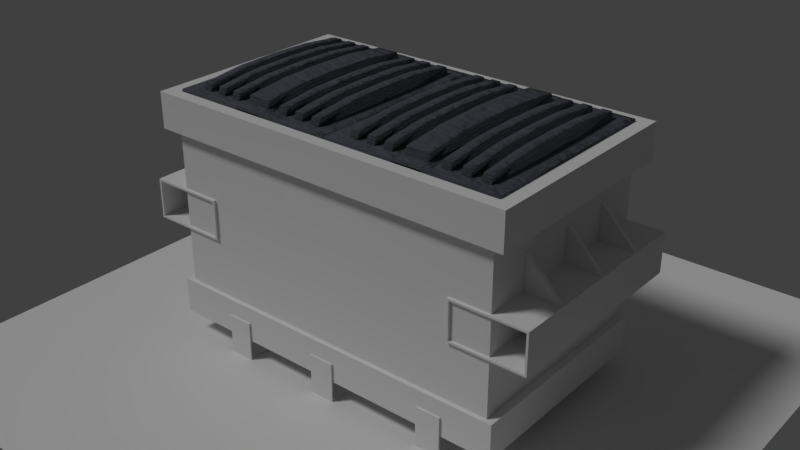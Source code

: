 # Source: industrialTrashBin2temp.blend  (saved by Blender 2.79.0; exported with 4.5.12 LTS)
import bpy
from mathutils import Matrix  # noqa: F401  (used for matrix-valued properties, if any)

bpy.ops.wm.read_factory_settings(use_empty=True)
scene = bpy.context.scene
scene.name = 'Scene'

# ---- collections
col_collection_1 = bpy.data.collections.new('Collection 1'); scene.collection.children.link(col_collection_1)

# ---- materials (node trees are filled in below, after node groups)
mat_plastic = bpy.data.materials.new('plastic')
mat_plastic.alpha_threshold = 0.0
mat_plastic.use_transparent_shadow = False
mat_plastic.diffuse_color = (0.1734, 0.1734, 0.1734, 1.0)
mat_plastic.roughness = 0.5
mat_plastic.specular_intensity = 0.0
mat_plastic.line_color = (0.0, 0.0, 0.0, 1.0)
mat_material = bpy.data.materials.new('Material')
mat_material.alpha_threshold = 0.0
mat_material.use_transparent_shadow = False
mat_material.roughness = 0.5
mat_material.specular_intensity = 0.0

# ---- material node trees
mat_plastic.use_nodes = True; mat_plastic.node_tree.nodes.clear()
_N = mat_plastic.node_tree.nodes; _L = mat_plastic.node_tree.links
n0 = _N.new('ShaderNodeOutputMaterial'); n0.name = 'Material Output'; n0.location = (726, 357)
n1 = _N.new('ShaderNodeBsdfAnisotropic'); n1.name = 'Glossy BSDF'; n1.location = (11, 411)
n1.distribution = 'GGX'
n1.inputs[0].default_value = (0.1783, 0.1856, 0.226, 1.0)
n1.inputs[1].default_value = 0.8417
n2 = _N.new('ShaderNodeUVMap'); n2.name = 'UV Map'; n2.location = (-258, 382)
n3 = _N.new('ShaderNodeTexNoise'); n3.name = 'Noise Texture'; n3.location = (11, 243)
n3.inputs[2].default_value = 15.7
n3.inputs[3].default_value = 5.7
n4 = _N.new('ShaderNodeDisplacement'); n4.name = 'Displacement'; n4.location = (0, 0)
n4.inputs[1].default_value = 0.0
n4.inputs[2].default_value = 0.1
_L.new(n1.outputs[0], n0.inputs[0])
_L.new(n3.outputs[0], n4.inputs[0])
_L.new(n4.outputs[0], n0.inputs[2])
n0.is_active_output = True

# ---- world
world_world = bpy.data.worlds.new('World'); scene.world = world_world
world_world.use_nodes = True; world_world.node_tree.nodes.clear()
_N = world_world.node_tree.nodes; _L = world_world.node_tree.links
n0 = _N.new('ShaderNodeOutputWorld'); n0.name = 'World Output'; n0.location = (300, 300)
n1 = _N.new('ShaderNodeBackground'); n1.name = 'Background'; n1.location = (10, 300)
n1.inputs[0].default_value = (0.05088, 0.05088, 0.05088, 1.0)
_L.new(n1.outputs[0], n0.inputs[0])
n0.is_active_output = True
world_world.color = (0.05088, 0.05088, 0.05088)
world_world.use_sun_shadow = False
world_world.sun_shadow_jitter_overblur = 0.0
world_world.cycles.sampling_method = 'MANUAL'

# ---- lights
light_sun = bpy.data.lights.new('Sun', 'SUN')
light_sun.transmission_factor = 0.0
light_sun.angle = 0.1993
light_sun.energy = 1.0
light_sun.shadow_buffer_clip_start = 0.5
light_sun.shadow_soft_size = 0.1
light_sun.shadow_cascade_max_distance = 1000.0

# ---- meshes
me_plane = bpy.data.meshes.new('Plane')
me_plane.from_pydata([(-1.0, -1.0, 0.0), (1.0, -1.0, 0.0), (-1.0, 1.0, 0.0), (1.0, 1.0, 0.0)], [], [(0, 1, 3, 2)])
me_plane.use_remesh_preserve_volume = False
me_plane.use_remesh_preserve_attributes = False
me_plane.use_mirror_vertex_groups = False
me_plane.update()
me_cube_001 = bpy.data.meshes.new('Cube.001')
me_cube_001.from_pydata([(-0.002024, 0.9185, 0.9986), (-0.002025, -0.9185, 0.9986), (-0.9534, 0.9185, 0.9986), (-0.9534, -0.9185, 0.9986), (-0.06198, 0.8584, 1.019), (-0.06198, -0.8363, 1.019), (-0.8836, 0.8584, 1.019), (-0.8836, -0.8363, 1.019), (-0.00235, 0.9296, 1.019), (-0.00235, -0.9075, 1.019), (-0.9537, 0.9296, 1.019), (-0.9537, -0.9075, 1.019), (-0.1213, 0.9185, 0.9986), (-0.2428, 0.9185, 0.9986), (-0.3787, 0.9185, 0.9986), (-0.5806, 0.9185, 0.9986), (-0.7112, 0.9185, 0.9986), (-0.8272, 0.9185, 0.9986), (-0.1213, -0.9185, 0.9986), (-0.2428, -0.9185, 0.9986), (-0.3787, -0.9185, 0.9986), (-0.5806, -0.9185, 0.9986), (-0.7112, -0.9185, 0.9986), (-0.8272, -0.9185, 0.9986), (-0.1213, 0.9296, 1.019), (-0.2428, 0.9296, 1.019), (-0.3763, 0.9296, 1.019), (-0.5781, 0.9296, 1.019), (-0.7111, 0.9296, 1.019), (-0.8271, 0.9296, 1.019), (-0.1213, -0.9075, 1.019), (-0.2428, -0.9075, 1.019), (-0.3763, -0.9075, 1.019), (-0.5781, -0.9075, 1.019), (-0.7111, -0.9075, 1.019), (-0.8271, -0.9075, 1.019), (-0.1657, 0.8584, 1.019), (-0.2695, 0.8584, 1.019), (-0.3765, 0.8584, 1.019), (-0.5779, 0.8584, 1.019), (-0.6857, 0.8584, 1.019), (-0.7847, 0.8584, 1.019), (-0.1657, -0.8363, 1.019), (-0.2695, -0.8363, 1.019), (-0.3765, -0.8363, 1.019), (-0.5779, -0.8363, 1.019), (-0.6857, -0.8363, 1.019), (-0.7847, -0.8363, 1.019), (-0.8105, 0.8286, 1.019), (-0.8579, 0.8286, 1.019), (-0.8579, -0.8065, 1.019), (-0.8105, -0.8065, 1.019), (-0.08901, 0.8286, 1.019), (-0.1387, 0.8286, 1.019), (-0.1387, -0.8065, 1.019), (-0.08901, -0.8065, 1.019), (-0.1928, 0.8286, 1.019), (-0.2425, 0.8286, 1.019), (-0.2425, -0.8065, 1.019), (-0.1928, -0.8065, 1.019), (-0.2965, 0.8286, 1.019), (-0.3462, 0.8286, 1.019), (-0.3462, -0.8065, 1.019), (-0.2965, -0.8065, 1.019), (-0.4147, 0.8286, 1.031), (-0.5418, 0.8286, 1.031), (-0.5418, -0.8065, 1.031), (-0.4147, -0.8065, 1.031), (-0.6125, 0.8286, 1.019), (-0.6599, 0.8286, 1.019), (-0.6599, -0.8065, 1.019), (-0.6125, -0.8065, 1.019), (-0.7115, 0.8286, 1.019), (-0.7589, 0.8286, 1.019), (-0.7589, -0.8065, 1.019), (-0.7115, -0.8065, 1.019), (-0.8105, 0.8072, 1.079), (-0.8579, 0.8072, 1.079), (-0.8105, -0.7851, 1.079), (-0.8579, -0.7851, 1.079), (-0.08901, 0.8072, 1.079), (-0.1387, 0.8072, 1.079), (-0.08901, -0.7851, 1.079), (-0.1387, -0.7851, 1.079), (-0.1928, 0.8072, 1.079), (-0.2425, 0.8072, 1.079), (-0.1928, -0.7851, 1.079), (-0.2425, -0.7851, 1.079), (-0.2965, 0.8072, 1.079), (-0.3462, 0.8072, 1.079), (-0.2965, -0.7851, 1.079), (-0.3462, -0.7851, 1.079), (-0.4147, 0.8072, 1.092), (-0.5418, 0.8072, 1.092), (-0.4147, -0.7851, 1.092), (-0.5418, -0.7851, 1.092), (-0.6125, 0.8072, 1.079), (-0.6599, 0.8072, 1.079), (-0.6125, -0.7851, 1.079), (-0.6599, -0.7851, 1.079), (-0.7115, 0.8072, 1.079), (-0.7589, 0.8072, 1.079), (-0.7115, -0.7851, 1.079), (-0.7589, -0.7851, 1.079), (-0.002025, 0.4593, 0.9986), (-0.002025, -5.057e-07, 0.9986), (-0.002025, -0.4593, 0.9986), (-0.9534, -0.4593, 0.9986), (-0.9534, 1.797e-07, 0.9986), (-0.9534, 0.4593, 0.9986), (-0.00235, 0.4703, 1.019), (-0.00235, 0.01107, 1.019), (-0.00235, -0.4482, 1.019), (-0.9537, -0.4482, 1.019), (-0.9537, 0.01107, 1.019), (-0.9537, 0.4703, 1.019), (-0.06198, 0.4348, 1.019), (-0.06198, 0.01107, 1.019), (-0.06198, -0.4126, 1.019), (-0.8836, -0.4126, 1.019), (-0.8836, 0.01107, 1.019), (-0.8836, 0.4348, 1.019), (-0.1657, 0.4348, 1.019), (-0.1657, 0.01107, 1.019), (-0.1657, -0.4126, 1.019), (-0.2695, 0.4348, 1.019), (-0.2695, 0.01107, 1.019), (-0.2695, -0.4126, 1.019), (-0.3765, 0.4348, 1.019), (-0.3765, 0.01107, 1.019), (-0.3765, -0.4126, 1.019), (-0.5779, 0.4348, 1.019), (-0.5779, 0.01107, 1.019), (-0.5779, -0.4126, 1.019), (-0.6857, 0.4348, 1.019), (-0.6857, 0.01107, 1.019), (-0.6857, -0.4126, 1.019), (-0.7847, 0.4348, 1.019), (-0.7847, 0.01107, 1.019), (-0.7847, -0.4126, 1.019), (-0.8105, 0.4198, 1.019), (-0.8105, 0.01107, 1.019), (-0.8105, -0.3977, 1.019), (-0.8579, -0.3977, 1.019), (-0.8579, 0.01107, 1.019), (-0.8579, 0.4198, 1.019), (-0.08901, 0.4198, 1.019), (-0.08901, 0.01107, 1.019), (-0.08901, -0.3977, 1.019), (-0.1387, 0.4198, 1.019), (-0.1387, 0.01107, 1.019), (-0.1387, -0.3977, 1.019), (-0.1928, 0.4198, 1.019), (-0.1928, 0.01107, 1.019), (-0.1928, -0.3977, 1.019), (-0.2425, 0.4198, 1.019), (-0.2425, 0.01107, 1.019), (-0.2425, -0.3977, 1.019), (-0.2965, 0.4198, 1.019), (-0.2965, 0.01107, 1.019), (-0.2965, -0.3977, 1.019), (-0.3462, 0.4198, 1.019), (-0.3462, 0.01107, 1.019), (-0.3462, -0.3977, 1.019), (-0.4147, 0.4198, 1.031), (-0.4147, 0.01107, 1.031), (-0.4147, -0.3977, 1.031), (-0.5418, 0.4198, 1.031), (-0.5418, 0.01107, 1.031), (-0.5418, -0.3977, 1.031), (-0.6125, 0.4198, 1.019), (-0.6125, 0.01107, 1.019), (-0.6125, -0.3977, 1.019), (-0.6599, 0.4198, 1.019), (-0.6599, 0.01107, 1.019), (-0.6599, -0.3977, 1.019), (-0.7115, 0.4198, 1.019), (-0.7115, 0.01107, 1.019), (-0.7115, -0.3977, 1.019), (-0.7589, 0.4198, 1.019), (-0.7589, 0.01107, 1.019), (-0.7589, -0.3977, 1.019), (-0.8105, 0.4092, 1.119), (-0.8105, 0.01107, 1.127), (-0.8105, -0.387, 1.119), (-0.8579, -0.387, 1.119), (-0.8579, 0.01107, 1.127), (-0.8579, 0.4092, 1.119), (-0.08901, 0.4092, 1.119), (-0.08901, 0.01107, 1.127), (-0.08901, -0.387, 1.119), (-0.1387, 0.4092, 1.119), (-0.1387, 0.01107, 1.127), (-0.1387, -0.387, 1.119), (-0.1928, 0.4092, 1.119), (-0.1928, 0.01107, 1.127), (-0.1928, -0.387, 1.119), (-0.2425, 0.4092, 1.119), (-0.2425, 0.01107, 1.127), (-0.2425, -0.387, 1.119), (-0.2965, 0.4092, 1.119), (-0.2965, 0.01107, 1.127), (-0.2965, -0.387, 1.119), (-0.3462, 0.4092, 1.119), (-0.3462, 0.01107, 1.127), (-0.3462, -0.387, 1.119), (-0.4147, 0.4092, 1.131), (-0.4147, 0.01107, 1.14), (-0.4147, -0.387, 1.131), (-0.5418, 0.4092, 1.131), (-0.5418, 0.01107, 1.14), (-0.5418, -0.387, 1.131), (-0.6125, 0.4092, 1.119), (-0.6125, 0.01107, 1.127), (-0.6125, -0.387, 1.119), (-0.6599, 0.4092, 1.119), (-0.6599, 0.01107, 1.127), (-0.6599, -0.387, 1.119), (-0.7115, 0.4092, 1.119), (-0.7115, 0.01107, 1.127), (-0.7115, -0.387, 1.119), (-0.7589, 0.4092, 1.119), (-0.7589, 0.01107, 1.127), (-0.7589, -0.387, 1.119), (-0.4104, 0.9185, 1.011), (-0.5518, 0.9185, 1.011), (-0.4104, -0.9185, 1.011), (-0.5518, -0.9185, 1.011), (-0.4082, 0.9296, 1.031), (-0.5496, 0.9296, 1.031), (-0.4082, -0.9075, 1.031), (-0.5496, -0.9075, 1.031), (-0.4185, 0.8584, 1.031), (-0.5392, 0.8584, 1.031), (-0.4185, -0.8363, 1.031), (-0.5392, -0.8363, 1.031), (-0.4379, 0.8286, 1.031), (-0.5198, 0.8286, 1.031), (-0.4379, -0.8065, 1.031), (-0.5198, -0.8065, 1.031), (-0.4379, 0.8072, 1.092), (-0.5198, 0.8072, 1.092), (-0.4379, -0.7851, 1.092), (-0.5198, -0.7851, 1.092), (-0.5198, 0.4092, 1.131), (-0.4379, 0.4092, 1.131), (-0.5198, 0.01107, 1.14), (-0.4379, 0.01107, 1.14), (-0.5198, -0.387, 1.131), (-0.4379, -0.387, 1.131), (0.9604, 0.9185, 0.9986), (0.9604, -0.9185, 0.9986), (0.003004, 0.9185, 0.9986), (0.003004, -0.9185, 0.9986), (0.9001, 0.8584, 1.019), (0.9001, -0.8363, 1.019), (0.07319, 0.8584, 1.019), (0.07319, -0.8363, 1.019), (0.9601, 0.9296, 1.019), (0.9601, -0.9075, 1.019), (0.002677, 0.9296, 1.019), (0.002676, -0.9075, 1.019), (0.8404, 0.9185, 0.9986), (0.7181, 0.9185, 0.9986), (0.5813, 0.9185, 0.9986), (0.3782, 0.9185, 0.9986), (0.2467, 0.9185, 0.9986), (0.13, 0.9185, 0.9986), (0.8404, -0.9185, 0.9986), (0.7181, -0.9185, 0.9986), (0.5813, -0.9185, 0.9986), (0.3782, -0.9185, 0.9986), (0.2467, -0.9185, 0.9986), (0.13, -0.9185, 0.9986), (0.8404, 0.9296, 1.019), (0.7181, 0.9296, 1.019), (0.5838, 0.9296, 1.019), (0.3806, 0.9296, 1.019), (0.2468, 0.9296, 1.019), (0.1301, 0.9296, 1.019), (0.8404, -0.9075, 1.019), (0.7181, -0.9075, 1.019), (0.5838, -0.9075, 1.019), (0.3806, -0.9075, 1.019), (0.2468, -0.9075, 1.019), (0.1301, -0.9075, 1.019), (0.7957, 0.8584, 1.019), (0.6913, 0.8584, 1.019), (0.5836, 0.8584, 1.019), (0.3809, 0.8584, 1.019), (0.2724, 0.8584, 1.019), (0.1728, 0.8584, 1.019), (0.7957, -0.8363, 1.019), (0.6913, -0.8363, 1.019), (0.5836, -0.8363, 1.019), (0.3809, -0.8363, 1.019), (0.2724, -0.8363, 1.019), (0.1728, -0.8363, 1.019), (0.1468, 0.8286, 1.019), (0.09915, 0.8286, 1.019), (0.09915, -0.8065, 1.019), (0.1468, -0.8065, 1.019), (0.8729, 0.8286, 1.019), (0.8229, 0.8286, 1.019), (0.8229, -0.8065, 1.019), (0.8729, -0.8065, 1.019), (0.7685, 0.8286, 1.019), (0.7185, 0.8286, 1.019), (0.7185, -0.8065, 1.019), (0.7685, -0.8065, 1.019), (0.6641, 0.8286, 1.019), (0.614, 0.8286, 1.019), (0.614, -0.8065, 1.019), (0.6641, -0.8065, 1.019), (0.5452, 0.8286, 1.031), (0.4172, 0.8286, 1.031), (0.4172, -0.8065, 1.031), (0.5452, -0.8065, 1.031), (0.3461, 0.8286, 1.019), (0.2984, 0.8286, 1.019), (0.2984, -0.8065, 1.019), (0.3461, -0.8065, 1.019), (0.2465, 0.8286, 1.019), (0.1988, 0.8286, 1.019), (0.1988, -0.8065, 1.019), (0.2465, -0.8065, 1.019), (0.1468, 0.8072, 1.079), (0.09915, 0.8072, 1.079), (0.1468, -0.7851, 1.079), (0.09915, -0.7851, 1.079), (0.8729, 0.8072, 1.079), (0.8229, 0.8072, 1.079), (0.8729, -0.7851, 1.079), (0.8229, -0.7851, 1.079), (0.7685, 0.8072, 1.079), (0.7185, 0.8072, 1.079), (0.7685, -0.7851, 1.079), (0.7185, -0.7851, 1.079), (0.6641, 0.8072, 1.079), (0.614, 0.8072, 1.079), (0.6641, -0.7851, 1.079), (0.614, -0.7851, 1.079), (0.5452, 0.8072, 1.092), (0.4172, 0.8072, 1.092), (0.5452, -0.7851, 1.092), (0.4172, -0.7851, 1.092), (0.3461, 0.8072, 1.079), (0.2984, 0.8072, 1.079), (0.3461, -0.7851, 1.079), (0.2984, -0.7851, 1.079), (0.2465, 0.8072, 1.079), (0.1988, 0.8072, 1.079), (0.2465, -0.7851, 1.079), (0.1988, -0.7851, 1.079), (0.9604, 0.4593, 0.9986), (0.9604, -5.057e-07, 0.9986), (0.9604, -0.4593, 0.9986), (0.003004, -0.4593, 0.9986), (0.003004, 1.797e-07, 0.9986), (0.003004, 0.4593, 0.9986), (0.9601, 0.4703, 1.019), (0.9601, 0.01107, 1.019), (0.9601, -0.4482, 1.019), (0.002677, -0.4482, 1.019), (0.002677, 0.01107, 1.019), (0.002677, 0.4703, 1.019), (0.9001, 0.4348, 1.019), (0.9001, 0.01107, 1.019), (0.9001, -0.4126, 1.019), (0.07319, -0.4126, 1.019), (0.07319, 0.01107, 1.019), (0.07319, 0.4348, 1.019), (0.7957, 0.4348, 1.019), (0.7957, 0.01107, 1.019), (0.7957, -0.4126, 1.019), (0.6913, 0.4348, 1.019), (0.6913, 0.01107, 1.019), (0.6913, -0.4126, 1.019), (0.5836, 0.4348, 1.019), (0.5836, 0.01107, 1.019), (0.5836, -0.4126, 1.019), (0.3809, 0.4348, 1.019), (0.3809, 0.01107, 1.019), (0.3809, -0.4126, 1.019), (0.2724, 0.4348, 1.019), (0.2724, 0.01107, 1.019), (0.2724, -0.4126, 1.019), (0.1728, 0.4348, 1.019), (0.1728, 0.01107, 1.019), (0.1728, -0.4126, 1.019), (0.1468, 0.4198, 1.019), (0.1468, 0.01107, 1.019), (0.1468, -0.3977, 1.019), (0.09915, -0.3977, 1.019), (0.09915, 0.01107, 1.019), (0.09915, 0.4198, 1.019), (0.8729, 0.4198, 1.019), (0.8729, 0.01107, 1.019), (0.8729, -0.3977, 1.019), (0.8229, 0.4198, 1.019), (0.8229, 0.01107, 1.019), (0.8229, -0.3977, 1.019), (0.7685, 0.4198, 1.019), (0.7685, 0.01107, 1.019), (0.7685, -0.3977, 1.019), (0.7185, 0.4198, 1.019), (0.7185, 0.01107, 1.019), (0.7185, -0.3977, 1.019), (0.6641, 0.4198, 1.019), (0.6641, 0.01107, 1.019), (0.6641, -0.3977, 1.019), (0.614, 0.4198, 1.019), (0.614, 0.01107, 1.019), (0.614, -0.3977, 1.019), (0.5452, 0.4198, 1.031), (0.5452, 0.01107, 1.031), (0.5452, -0.3977, 1.031), (0.4172, 0.4198, 1.031), (0.4172, 0.01107, 1.031), (0.4172, -0.3977, 1.031), (0.3461, 0.4198, 1.019), (0.3461, 0.01107, 1.019), (0.3461, -0.3977, 1.019), (0.2984, 0.4198, 1.019), (0.2984, 0.01107, 1.019), (0.2984, -0.3977, 1.019), (0.2465, 0.4198, 1.019), (0.2465, 0.01107, 1.019), (0.2465, -0.3977, 1.019), (0.1988, 0.4198, 1.019), (0.1988, 0.01107, 1.019), (0.1988, -0.3977, 1.019), (0.1468, 0.4092, 1.119), (0.1468, 0.01107, 1.127), (0.1468, -0.387, 1.119), (0.09915, -0.387, 1.119), (0.09915, 0.01107, 1.127), (0.09915, 0.4092, 1.119), (0.8729, 0.4092, 1.119), (0.8729, 0.01107, 1.127), (0.8729, -0.387, 1.119), (0.8229, 0.4092, 1.119), (0.8229, 0.01107, 1.127), (0.8229, -0.387, 1.119), (0.7685, 0.4092, 1.119), (0.7685, 0.01107, 1.127), (0.7685, -0.387, 1.119), (0.7185, 0.4092, 1.119), (0.7185, 0.01107, 1.127), (0.7185, -0.387, 1.119), (0.6641, 0.4092, 1.119), (0.6641, 0.01107, 1.127), (0.6641, -0.387, 1.119), (0.614, 0.4092, 1.119), (0.614, 0.01107, 1.127), (0.614, -0.387, 1.119), (0.5452, 0.4092, 1.131), (0.5452, 0.01107, 1.14), (0.5452, -0.387, 1.131), (0.4172, 0.4092, 1.131), (0.4172, 0.01107, 1.14), (0.4172, -0.387, 1.131), (0.3461, 0.4092, 1.119), (0.3461, 0.01107, 1.127), (0.3461, -0.387, 1.119), (0.2984, 0.4092, 1.119), (0.2984, 0.01107, 1.127), (0.2984, -0.387, 1.119), (0.2465, 0.4092, 1.119), (0.2465, 0.01107, 1.127), (0.2465, -0.387, 1.119), (0.1988, 0.4092, 1.119), (0.1988, 0.01107, 1.127), (0.1988, -0.387, 1.119), (0.5495, 0.9185, 1.011), (0.4071, 0.9185, 1.011), (0.5495, -0.9185, 1.011), (0.4071, -0.9185, 1.011), (0.5517, 0.9296, 1.031), (0.4094, 0.9296, 1.031), (0.5517, -0.9075, 1.031), (0.4094, -0.9075, 1.031), (0.5413, 0.8584, 1.031), (0.4198, 0.8584, 1.031), (0.5413, -0.8363, 1.031), (0.4198, -0.8363, 1.031), (0.5218, 0.8286, 1.031), (0.4393, 0.8286, 1.031), (0.5218, -0.8065, 1.031), (0.4393, -0.8065, 1.031), (0.5218, 0.8072, 1.092), (0.4393, 0.8072, 1.092), (0.5218, -0.7851, 1.092), (0.4393, -0.7851, 1.092), (0.4393, 0.4092, 1.131), (0.5218, 0.4092, 1.131), (0.4393, 0.01107, 1.14), (0.5218, 0.01107, 1.14), (0.4393, -0.387, 1.131), (0.5218, -0.387, 1.131)], [], [(181, 74, 103, 223), (5, 42, 30, 9), (17, 2, 10, 29), (18, 1, 9, 30), (104, 0, 8, 110), (107, 3, 11, 113), (118, 5, 9, 112), (36, 4, 8, 24), (47, 7, 11, 35), (121, 6, 10, 115), (42, 43, 31, 30), (43, 44, 32, 31), (235, 45, 33, 231), (45, 46, 34, 33), (46, 47, 35, 34), (6, 41, 29, 10), (41, 40, 28, 29), (40, 39, 27, 28), (232, 38, 26, 228), (38, 37, 25, 26), (37, 36, 24, 25), (3, 23, 35, 11), (23, 22, 34, 35), (22, 21, 33, 34), (226, 20, 32, 230), (20, 19, 31, 32), (19, 18, 30, 31), (0, 12, 24, 8), (12, 13, 25, 24), (13, 14, 26, 25), (225, 15, 27, 229), (15, 16, 28, 27), (16, 17, 29, 28), (146, 52, 80, 188), (176, 72, 100, 218), (238, 67, 94, 242), (52, 53, 81, 80), (72, 73, 101, 100), (169, 66, 95, 211), (41, 6, 49, 48), (119, 7, 50, 143), (7, 47, 51, 50), (137, 41, 48, 140), (4, 36, 53, 52), (124, 42, 54, 151), (42, 5, 55, 54), (116, 4, 52, 146), (36, 37, 57, 56), (127, 43, 58, 157), (43, 42, 59, 58), (122, 36, 56, 152), (37, 38, 61, 60), (130, 44, 62, 163), (44, 43, 63, 62), (125, 37, 60, 158), (233, 39, 65, 237), (133, 45, 66, 169), (234, 44, 67, 238), (128, 38, 64, 164), (39, 40, 69, 68), (136, 46, 70, 175), (46, 45, 71, 70), (131, 39, 68, 170), (40, 41, 73, 72), (139, 47, 74, 181), (47, 46, 75, 74), (134, 40, 72, 176), (184, 185, 79, 78), (190, 193, 83, 82), (196, 199, 87, 86), (202, 205, 91, 90), (248, 211, 95, 243), (214, 217, 99, 98), (220, 223, 103, 102), (151, 54, 83, 193), (60, 61, 89, 88), (74, 75, 102, 103), (54, 55, 82, 83), (158, 60, 88, 200), (163, 62, 91, 205), (68, 69, 97, 96), (48, 49, 77, 76), (62, 63, 90, 91), (170, 68, 96, 212), (140, 48, 76, 182), (175, 70, 99, 217), (143, 50, 79, 185), (56, 57, 85, 84), (70, 71, 98, 99), (50, 51, 78, 79), (152, 56, 84, 194), (157, 58, 87, 199), (237, 65, 93, 241), (58, 59, 86, 87), (164, 64, 92, 206), (67, 166, 208, 94), (166, 165, 207, 208), (165, 164, 206, 207), (57, 155, 197, 85), (155, 156, 198, 197), (156, 157, 199, 198), (59, 154, 196, 86), (154, 153, 195, 196), (153, 152, 194, 195), (49, 145, 187, 77), (145, 144, 186, 187), (144, 143, 185, 186), (69, 173, 215, 97), (173, 174, 216, 215), (174, 175, 217, 216), (51, 142, 184, 78), (142, 141, 183, 184), (141, 140, 182, 183), (71, 172, 214, 98), (172, 171, 213, 214), (171, 170, 212, 213), (61, 161, 203, 89), (161, 162, 204, 203), (162, 163, 205, 204), (63, 160, 202, 90), (160, 159, 201, 202), (159, 158, 200, 201), (53, 149, 191, 81), (149, 150, 192, 191), (150, 151, 193, 192), (100, 101, 221, 218), (218, 221, 222, 219), (219, 222, 223, 220), (96, 97, 215, 212), (212, 215, 216, 213), (213, 216, 217, 214), (241, 93, 209, 244), (244, 209, 210, 246), (246, 210, 211, 248), (88, 89, 203, 200), (200, 203, 204, 201), (201, 204, 205, 202), (84, 85, 197, 194), (194, 197, 198, 195), (195, 198, 199, 196), (80, 81, 191, 188), (188, 191, 192, 189), (189, 192, 193, 190), (76, 77, 187, 182), (182, 187, 186, 183), (183, 186, 185, 184), (46, 136, 178, 75), (136, 135, 177, 178), (135, 134, 176, 177), (41, 137, 179, 73), (137, 138, 180, 179), (138, 139, 181, 180), (45, 133, 172, 71), (133, 132, 171, 172), (132, 131, 170, 171), (40, 134, 173, 69), (134, 135, 174, 173), (135, 136, 175, 174), (44, 130, 166, 67), (130, 129, 165, 166), (129, 128, 164, 165), (39, 131, 167, 65), (131, 132, 168, 167), (132, 133, 169, 168), (43, 127, 160, 63), (127, 126, 159, 160), (126, 125, 158, 159), (38, 128, 161, 61), (128, 129, 162, 161), (129, 130, 163, 162), (42, 124, 154, 59), (124, 123, 153, 154), (123, 122, 152, 153), (37, 125, 155, 57), (125, 126, 156, 155), (126, 127, 157, 156), (5, 118, 148, 55), (118, 117, 147, 148), (117, 116, 146, 147), (36, 122, 149, 53), (122, 123, 150, 149), (123, 124, 151, 150), (47, 139, 142, 51), (139, 138, 141, 142), (138, 137, 140, 141), (6, 121, 145, 49), (121, 120, 144, 145), (120, 119, 143, 144), (65, 167, 209, 93), (167, 168, 210, 209), (168, 169, 211, 210), (75, 178, 220, 102), (178, 177, 219, 220), (177, 176, 218, 219), (55, 148, 190, 82), (148, 147, 189, 190), (147, 146, 188, 189), (7, 119, 113, 11), (119, 120, 114, 113), (120, 121, 115, 114), (4, 116, 110, 8), (116, 117, 111, 110), (117, 118, 112, 111), (2, 109, 115, 10), (109, 108, 114, 115), (108, 107, 113, 114), (1, 106, 112, 9), (106, 105, 111, 112), (105, 104, 110, 111), (73, 179, 221, 101), (179, 180, 222, 221), (180, 181, 223, 222), (207, 247, 249, 208), (247, 246, 248, 249), (206, 245, 247, 207), (245, 244, 246, 247), (92, 240, 245, 206), (240, 241, 244, 245), (64, 236, 240, 92), (236, 237, 241, 240), (208, 249, 242, 94), (249, 248, 243, 242), (45, 235, 239, 66), (235, 234, 238, 239), (38, 232, 236, 64), (232, 233, 237, 236), (66, 239, 243, 95), (239, 238, 242, 243), (14, 224, 228, 26), (224, 225, 229, 228), (21, 227, 231, 33), (227, 226, 230, 231), (39, 233, 229, 27), (233, 232, 228, 229), (44, 234, 230, 32), (234, 235, 231, 230), (431, 324, 353, 473), (255, 292, 280, 259), (267, 252, 260, 279), (268, 251, 259, 280), (354, 250, 258, 360), (357, 253, 261, 363), (368, 255, 259, 362), (286, 254, 258, 274), (297, 257, 261, 285), (371, 256, 260, 365), (292, 293, 281, 280), (293, 294, 282, 281), (485, 295, 283, 481), (295, 296, 284, 283), (296, 297, 285, 284), (256, 291, 279, 260), (291, 290, 278, 279), (290, 289, 277, 278), (482, 288, 276, 478), (288, 287, 275, 276), (287, 286, 274, 275), (253, 273, 285, 261), (273, 272, 284, 285), (272, 271, 283, 284), (476, 270, 282, 480), (270, 269, 281, 282), (269, 268, 280, 281), (250, 262, 274, 258), (262, 263, 275, 274), (263, 264, 276, 275), (475, 265, 277, 479), (265, 266, 278, 277), (266, 267, 279, 278), (396, 302, 330, 438), (426, 322, 350, 468), (488, 317, 344, 492), (302, 303, 331, 330), (322, 323, 351, 350), (419, 316, 345, 461), (291, 256, 299, 298), (369, 257, 300, 393), (257, 297, 301, 300), (387, 291, 298, 390), (254, 286, 303, 302), (374, 292, 304, 401), (292, 255, 305, 304), (366, 254, 302, 396), (286, 287, 307, 306), (377, 293, 308, 407), (293, 292, 309, 308), (372, 286, 306, 402), (287, 288, 311, 310), (380, 294, 312, 413), (294, 293, 313, 312), (375, 287, 310, 408), (483, 289, 315, 487), (383, 295, 316, 419), (484, 294, 317, 488), (378, 288, 314, 414), (289, 290, 319, 318), (386, 296, 320, 425), (296, 295, 321, 320), (381, 289, 318, 420), (290, 291, 323, 322), (389, 297, 324, 431), (297, 296, 325, 324), (384, 290, 322, 426), (434, 435, 329, 328), (440, 443, 333, 332), (446, 449, 337, 336), (452, 455, 341, 340), (498, 461, 345, 493), (464, 467, 349, 348), (470, 473, 353, 352), (401, 304, 333, 443), (310, 311, 339, 338), (324, 325, 352, 353), (304, 305, 332, 333), (408, 310, 338, 450), (413, 312, 341, 455), (318, 319, 347, 346), (298, 299, 327, 326), (312, 313, 340, 341), (420, 318, 346, 462), (390, 298, 326, 432), (425, 320, 349, 467), (393, 300, 329, 435), (306, 307, 335, 334), (320, 321, 348, 349), (300, 301, 328, 329), (402, 306, 334, 444), (407, 308, 337, 449), (487, 315, 343, 491), (308, 309, 336, 337), (414, 314, 342, 456), (317, 416, 458, 344), (416, 415, 457, 458), (415, 414, 456, 457), (307, 405, 447, 335), (405, 406, 448, 447), (406, 407, 449, 448), (309, 404, 446, 336), (404, 403, 445, 446), (403, 402, 444, 445), (299, 395, 437, 327), (395, 394, 436, 437), (394, 393, 435, 436), (319, 423, 465, 347), (423, 424, 466, 465), (424, 425, 467, 466), (301, 392, 434, 328), (392, 391, 433, 434), (391, 390, 432, 433), (321, 422, 464, 348), (422, 421, 463, 464), (421, 420, 462, 463), (311, 411, 453, 339), (411, 412, 454, 453), (412, 413, 455, 454), (313, 410, 452, 340), (410, 409, 451, 452), (409, 408, 450, 451), (303, 399, 441, 331), (399, 400, 442, 441), (400, 401, 443, 442), (350, 351, 471, 468), (468, 471, 472, 469), (469, 472, 473, 470), (346, 347, 465, 462), (462, 465, 466, 463), (463, 466, 467, 464), (491, 343, 459, 494), (494, 459, 460, 496), (496, 460, 461, 498), (338, 339, 453, 450), (450, 453, 454, 451), (451, 454, 455, 452), (334, 335, 447, 444), (444, 447, 448, 445), (445, 448, 449, 446), (330, 331, 441, 438), (438, 441, 442, 439), (439, 442, 443, 440), (326, 327, 437, 432), (432, 437, 436, 433), (433, 436, 435, 434), (296, 386, 428, 325), (386, 385, 427, 428), (385, 384, 426, 427), (291, 387, 429, 323), (387, 388, 430, 429), (388, 389, 431, 430), (295, 383, 422, 321), (383, 382, 421, 422), (382, 381, 420, 421), (290, 384, 423, 319), (384, 385, 424, 423), (385, 386, 425, 424), (294, 380, 416, 317), (380, 379, 415, 416), (379, 378, 414, 415), (289, 381, 417, 315), (381, 382, 418, 417), (382, 383, 419, 418), (293, 377, 410, 313), (377, 376, 409, 410), (376, 375, 408, 409), (288, 378, 411, 311), (378, 379, 412, 411), (379, 380, 413, 412), (292, 374, 404, 309), (374, 373, 403, 404), (373, 372, 402, 403), (287, 375, 405, 307), (375, 376, 406, 405), (376, 377, 407, 406), (255, 368, 398, 305), (368, 367, 397, 398), (367, 366, 396, 397), (286, 372, 399, 303), (372, 373, 400, 399), (373, 374, 401, 400), (297, 389, 392, 301), (389, 388, 391, 392), (388, 387, 390, 391), (256, 371, 395, 299), (371, 370, 394, 395), (370, 369, 393, 394), (315, 417, 459, 343), (417, 418, 460, 459), (418, 419, 461, 460), (325, 428, 470, 352), (428, 427, 469, 470), (427, 426, 468, 469), (305, 398, 440, 332), (398, 397, 439, 440), (397, 396, 438, 439), (257, 369, 363, 261), (369, 370, 364, 363), (370, 371, 365, 364), (254, 366, 360, 258), (366, 367, 361, 360), (367, 368, 362, 361), (252, 359, 365, 260), (359, 358, 364, 365), (358, 357, 363, 364), (251, 356, 362, 259), (356, 355, 361, 362), (355, 354, 360, 361), (323, 429, 471, 351), (429, 430, 472, 471), (430, 431, 473, 472), (457, 497, 499, 458), (497, 496, 498, 499), (456, 495, 497, 457), (495, 494, 496, 497), (342, 490, 495, 456), (490, 491, 494, 495), (314, 486, 490, 342), (486, 487, 491, 490), (458, 499, 492, 344), (499, 498, 493, 492), (295, 485, 489, 316), (485, 484, 488, 489), (288, 482, 486, 314), (482, 483, 487, 486), (316, 489, 493, 345), (489, 488, 492, 493), (264, 474, 478, 276), (474, 475, 479, 478), (271, 477, 481, 283), (477, 476, 480, 481), (289, 483, 479, 277), (483, 482, 478, 479), (294, 484, 480, 282), (484, 485, 481, 480)])
me_cube_001.polygons.foreach_set('use_smooth', [True] * 472)
_uv = me_cube_001.uv_layers.new(name='UVMap')
_uv.uv.foreach_set('vector', [0.2196, 0.2932, 0.2196, 0.08354, 0.2302, 0.09451, 0.2302, 0.2987, 0.9119, 0.06825, 0.8088, 0.06825, 0.853, 0.03176, 0.9711, 0.03176, 0.1477, 0.9861, 0.01988, 0.9861, 0.02608, 0.9739, 0.1519, 0.9739, 0.8622, 0.008239, 0.9829, 0.008239, 0.9711, 0.03176, 0.853, 0.03176, 0.9829, 0.7416, 0.9829, 0.9861, 0.9711, 0.9739, 0.9711, 0.7384, 0.01988, 0.2527, 0.01988, 0.008239, 0.02608, 0.03176, 0.02608, 0.2673, 0.9119, 0.2855, 0.9119, 0.06825, 0.9711, 0.03176, 0.9711, 0.2673, 0.8088, 0.9374, 0.9119, 0.9374, 0.9711, 0.9739, 0.853, 0.9739, 0.194, 0.06825, 0.09568, 0.06825, 0.02608, 0.03176, 0.1519, 0.03176, 0.09568, 0.7201, 0.09568, 0.9374, 0.02608, 0.9739, 0.02608, 0.7384, 0.8088, 0.06825, 0.7057, 0.06825, 0.7322, 0.03176, 0.853, 0.03176, 0.7057, 0.06825, 0.5995, 0.06825, 0.5997, 0.03176, 0.7322, 0.03176, 0.4378, 0.06825, 0.3994, 0.06825, 0.3991, 0.03176, 0.4275, 0.03176, 0.3994, 0.06825, 0.2923, 0.06825, 0.2671, 0.03176, 0.3991, 0.03176, 0.2923, 0.06825, 0.194, 0.06825, 0.1519, 0.03176, 0.2671, 0.03176, 0.09568, 0.9374, 0.194, 0.9374, 0.1519, 0.9739, 0.02608, 0.9739, 0.194, 0.9374, 0.2923, 0.9374, 0.2671, 0.9739, 0.1519, 0.9739, 0.2923, 0.9374, 0.3994, 0.9374, 0.3991, 0.9739, 0.2671, 0.9739, 0.5577, 0.9374, 0.5995, 0.9374, 0.5997, 0.9739, 0.568, 0.9739, 0.5995, 0.9374, 0.7057, 0.9374, 0.7322, 0.9739, 0.5997, 0.9739, 0.7057, 0.9374, 0.8088, 0.9374, 0.853, 0.9739, 0.7322, 0.9739, 0.01988, 0.008239, 0.1477, 0.008239, 0.1519, 0.03176, 0.02608, 0.03176, 0.1477, 0.008239, 0.265, 0.008239, 0.2671, 0.03176, 0.1519, 0.03176, 0.265, 0.008239, 0.3973, 0.008239, 0.3991, 0.03176, 0.2671, 0.03176, 0.5695, 0.008239, 0.6016, 0.008239, 0.5997, 0.03176, 0.568, 0.03176, 0.6016, 0.008239, 0.7392, 0.008239, 0.7322, 0.03176, 0.5997, 0.03176, 0.7392, 0.008239, 0.8622, 0.008239, 0.853, 0.03176, 0.7322, 0.03176, 0.9829, 0.9861, 0.8622, 0.9861, 0.853, 0.9739, 0.9711, 0.9739, 0.8622, 0.9861, 0.7392, 0.9861, 0.7322, 0.9739, 0.853, 0.9739, 0.7392, 0.9861, 0.6016, 0.9861, 0.5997, 0.9739, 0.7322, 0.9739, 0.4264, 0.9861, 0.3973, 0.9861, 0.3991, 0.9739, 0.4275, 0.9739, 0.3973, 0.9861, 0.265, 0.9861, 0.2671, 0.9739, 0.3991, 0.9739, 0.265, 0.9861, 0.1477, 0.9861, 0.1519, 0.9739, 0.2671, 0.9739, 0.885, 0.7125, 0.885, 0.9221, 0.8783, 0.9112, 0.8783, 0.707, 0.2667, 0.7125, 0.2667, 0.9221, 0.2561, 0.9112, 0.2561, 0.707, 0.5288, 0.08354, 0.5618, 0.08354, 0.5463, 0.09451, 0.5288, 0.09451, 0.885, 0.9221, 0.8357, 0.9221, 0.8424, 0.9112, 0.8783, 0.9112, 0.2667, 0.9221, 0.2196, 0.9221, 0.2302, 0.9112, 0.2561, 0.9112, 0.4353, 0.2932, 0.4373, 0.08354, 0.4505, 0.09451, 0.4505, 0.2987, 0.194, 0.9374, 0.09568, 0.9374, 0.1213, 0.9221, 0.1684, 0.9221, 0.09568, 0.2855, 0.09568, 0.06825, 0.1213, 0.08354, 0.1213, 0.2932, 0.09568, 0.06825, 0.194, 0.06825, 0.1684, 0.08354, 0.1213, 0.08354, 0.194, 0.7201, 0.194, 0.9374, 0.1684, 0.9221, 0.1684, 0.7125, 0.9119, 0.9374, 0.8088, 0.9374, 0.8357, 0.9221, 0.885, 0.9221, 0.8088, 0.2855, 0.8088, 0.06825, 0.8357, 0.08354, 0.8357, 0.2932, 0.8088, 0.06825, 0.9119, 0.06825, 0.885, 0.08354, 0.8357, 0.08354, 0.9119, 0.7201, 0.9119, 0.9374, 0.885, 0.9221, 0.885, 0.7125, 0.8088, 0.9374, 0.7057, 0.9374, 0.7326, 0.9221, 0.782, 0.9221, 0.7057, 0.2855, 0.7057, 0.06825, 0.7326, 0.08354, 0.7326, 0.2932, 0.7057, 0.06825, 0.8088, 0.06825, 0.782, 0.08354, 0.7326, 0.08354, 0.8088, 0.7201, 0.8088, 0.9374, 0.782, 0.9221, 0.782, 0.7125, 0.7057, 0.9374, 0.5995, 0.9374, 0.6295, 0.9221, 0.6789, 0.9221, 0.5995, 0.2855, 0.5995, 0.06825, 0.6295, 0.08354, 0.6295, 0.2932, 0.5995, 0.06825, 0.7057, 0.06825, 0.6789, 0.08354, 0.6295, 0.08354, 0.7057, 0.7201, 0.7057, 0.9374, 0.6789, 0.9221, 0.6789, 0.7125, 0.4378, 0.9374, 0.3994, 0.9374, 0.4402, 0.9207, 0.467, 0.9221, 0.3994, 0.2855, 0.3994, 0.06825, 0.4373, 0.08354, 0.4353, 0.2932, 0.5577, 0.06825, 0.5995, 0.06825, 0.5618, 0.08354, 0.5288, 0.08354, 0.5995, 0.7201, 0.5995, 0.9374, 0.5571, 0.9197, 0.5615, 0.7125, 0.3994, 0.9374, 0.2923, 0.9374, 0.3179, 0.9221, 0.365, 0.9221, 0.2923, 0.2855, 0.2923, 0.06825, 0.3179, 0.08354, 0.3179, 0.2932, 0.2923, 0.06825, 0.3994, 0.06825, 0.365, 0.08354, 0.3179, 0.08354, 0.3994, 0.7201, 0.3994, 0.9374, 0.365, 0.9221, 0.365, 0.7125, 0.2923, 0.9374, 0.194, 0.9374, 0.2196, 0.9221, 0.2667, 0.9221, 0.194, 0.2855, 0.194, 0.06825, 0.2196, 0.08354, 0.2196, 0.2932, 0.194, 0.06825, 0.2923, 0.06825, 0.2667, 0.08354, 0.2196, 0.08354, 0.2923, 0.7201, 0.2923, 0.9374, 0.2667, 0.9221, 0.2667, 0.7125, 0.1575, 0.2987, 0.1322, 0.2987, 0.1322, 0.09451, 0.1575, 0.09451, 0.8783, 0.2987, 0.8424, 0.2987, 0.8424, 0.09451, 0.8783, 0.09451, 0.7709, 0.2987, 0.7437, 0.2987, 0.7437, 0.09451, 0.7709, 0.09451, 0.6708, 0.2987, 0.6376, 0.2987, 0.6376, 0.09451, 0.6708, 0.09451, 0.467, 0.2987, 0.4505, 0.2987, 0.4505, 0.09451, 0.467, 0.09451, 0.3549, 0.2987, 0.328, 0.2987, 0.328, 0.09451, 0.3549, 0.09451, 0.2561, 0.2987, 0.2302, 0.2987, 0.2302, 0.09451, 0.2561, 0.09451, 0.8357, 0.2932, 0.8357, 0.08354, 0.8424, 0.09451, 0.8424, 0.2987, 0.6789, 0.9221, 0.6295, 0.9221, 0.6376, 0.9112, 0.6708, 0.9112, 0.2196, 0.08354, 0.2667, 0.08354, 0.2561, 0.09451, 0.2302, 0.09451, 0.8357, 0.08354, 0.885, 0.08354, 0.8783, 0.09451, 0.8424, 0.09451, 0.6789, 0.7125, 0.6789, 0.9221, 0.6708, 0.9112, 0.6708, 0.707, 0.6295, 0.2932, 0.6295, 0.08354, 0.6376, 0.09451, 0.6376, 0.2987, 0.365, 0.9221, 0.3179, 0.9221, 0.328, 0.9112, 0.3549, 0.9112, 0.1684, 0.9221, 0.1213, 0.9221, 0.1322, 0.9112, 0.1575, 0.9112, 0.6295, 0.08354, 0.6789, 0.08354, 0.6708, 0.09451, 0.6376, 0.09451, 0.365, 0.7125, 0.365, 0.9221, 0.3549, 0.9112, 0.3549, 0.707, 0.1684, 0.7125, 0.1684, 0.9221, 0.1575, 0.9112, 0.1575, 0.707, 0.3179, 0.2932, 0.3179, 0.08354, 0.328, 0.09451, 0.328, 0.2987, 0.1213, 0.2932, 0.1213, 0.08354, 0.1322, 0.09451, 0.1322, 0.2987, 0.782, 0.9221, 0.7326, 0.9221, 0.7437, 0.9112, 0.7709, 0.9112, 0.3179, 0.08354, 0.365, 0.08354, 0.3549, 0.09451, 0.328, 0.09451, 0.1213, 0.08354, 0.1684, 0.08354, 0.1575, 0.09451, 0.1322, 0.09451, 0.782, 0.7125, 0.782, 0.9221, 0.7709, 0.9112, 0.7709, 0.707, 0.7326, 0.2932, 0.7326, 0.08354, 0.7437, 0.09451, 0.7437, 0.2987, 0.467, 0.9221, 0.4402, 0.9207, 0.4505, 0.9112, 0.467, 0.9112, 0.7326, 0.08354, 0.782, 0.08354, 0.7709, 0.09451, 0.7437, 0.09451, 0.5615, 0.7125, 0.5571, 0.9197, 0.5463, 0.9112, 0.5463, 0.707, 0.5618, 0.08354, 0.5615, 0.2932, 0.5463, 0.2987, 0.5463, 0.09451, 0.5615, 0.2932, 0.5615, 0.5028, 0.5463, 0.5028, 0.5463, 0.2987, 0.5615, 0.5028, 0.5615, 0.7125, 0.5463, 0.707, 0.5463, 0.5028, 0.7326, 0.9221, 0.7326, 0.7125, 0.7437, 0.707, 0.7437, 0.9112, 0.7326, 0.7125, 0.7326, 0.5028, 0.7437, 0.5028, 0.7437, 0.707, 0.7326, 0.5028, 0.7326, 0.2932, 0.7437, 0.2987, 0.7437, 0.5028, 0.782, 0.08354, 0.782, 0.2932, 0.7709, 0.2987, 0.7709, 0.09451, 0.782, 0.2932, 0.782, 0.5028, 0.7709, 0.5028, 0.7709, 0.2987, 0.782, 0.5028, 0.782, 0.7125, 0.7709, 0.707, 0.7709, 0.5028, 0.1213, 0.9221, 0.1213, 0.7125, 0.1322, 0.707, 0.1322, 0.9112, 0.1213, 0.7125, 0.1213, 0.5028, 0.1322, 0.5028, 0.1322, 0.707, 0.1213, 0.5028, 0.1213, 0.2932, 0.1322, 0.2987, 0.1322, 0.5028, 0.3179, 0.9221, 0.3179, 0.7125, 0.328, 0.707, 0.328, 0.9112, 0.3179, 0.7125, 0.3179, 0.5028, 0.328, 0.5028, 0.328, 0.707, 0.3179, 0.5028, 0.3179, 0.2932, 0.328, 0.2987, 0.328, 0.5028, 0.1684, 0.08354, 0.1684, 0.2932, 0.1575, 0.2987, 0.1575, 0.09451, 0.1684, 0.2932, 0.1684, 0.5028, 0.1575, 0.5028, 0.1575, 0.2987, 0.1684, 0.5028, 0.1684, 0.7125, 0.1575, 0.707, 0.1575, 0.5028, 0.365, 0.08354, 0.365, 0.2932, 0.3549, 0.2987, 0.3549, 0.09451, 0.365, 0.2932, 0.365, 0.5028, 0.3549, 0.5028, 0.3549, 0.2987, 0.365, 0.5028, 0.365, 0.7125, 0.3549, 0.707, 0.3549, 0.5028, 0.6295, 0.9221, 0.6295, 0.7125, 0.6376, 0.707, 0.6376, 0.9112, 0.6295, 0.7125, 0.6295, 0.5028, 0.6376, 0.5028, 0.6376, 0.707, 0.6295, 0.5028, 0.6295, 0.2932, 0.6376, 0.2987, 0.6376, 0.5028, 0.6789, 0.08354, 0.6789, 0.2932, 0.6708, 0.2987, 0.6708, 0.09451, 0.6789, 0.2932, 0.6789, 0.5028, 0.6708, 0.5028, 0.6708, 0.2987, 0.6789, 0.5028, 0.6789, 0.7125, 0.6708, 0.707, 0.6708, 0.5028, 0.8357, 0.9221, 0.8357, 0.7125, 0.8424, 0.707, 0.8424, 0.9112, 0.8357, 0.7125, 0.8357, 0.5028, 0.8424, 0.5028, 0.8424, 0.707, 0.8357, 0.5028, 0.8357, 0.2932, 0.8424, 0.2987, 0.8424, 0.5028, 0.2561, 0.9112, 0.2302, 0.9112, 0.2302, 0.707, 0.2561, 0.707, 0.2561, 0.707, 0.2302, 0.707, 0.2302, 0.5028, 0.2561, 0.5028, 0.2561, 0.5028, 0.2302, 0.5028, 0.2302, 0.2987, 0.2561, 0.2987, 0.3549, 0.9112, 0.328, 0.9112, 0.328, 0.707, 0.3549, 0.707, 0.3549, 0.707, 0.328, 0.707, 0.328, 0.5028, 0.3549, 0.5028, 0.3549, 0.5028, 0.328, 0.5028, 0.328, 0.2987, 0.3549, 0.2987, 0.467, 0.9112, 0.4505, 0.9112, 0.4505, 0.707, 0.467, 0.707, 0.467, 0.707, 0.4505, 0.707, 0.4505, 0.5028, 0.467, 0.5028, 0.467, 0.5028, 0.4505, 0.5028, 0.4505, 0.2987, 0.467, 0.2987, 0.6708, 0.9112, 0.6376, 0.9112, 0.6376, 0.707, 0.6708, 0.707, 0.6708, 0.707, 0.6376, 0.707, 0.6376, 0.5028, 0.6708, 0.5028, 0.6708, 0.5028, 0.6376, 0.5028, 0.6376, 0.2987, 0.6708, 0.2987, 0.7709, 0.9112, 0.7437, 0.9112, 0.7437, 0.707, 0.7709, 0.707, 0.7709, 0.707, 0.7437, 0.707, 0.7437, 0.5028, 0.7709, 0.5028, 0.7709, 0.5028, 0.7437, 0.5028, 0.7437, 0.2987, 0.7709, 0.2987, 0.8783, 0.9112, 0.8424, 0.9112, 0.8424, 0.707, 0.8783, 0.707, 0.8783, 0.707, 0.8424, 0.707, 0.8424, 0.5028, 0.8783, 0.5028, 0.8783, 0.5028, 0.8424, 0.5028, 0.8424, 0.2987, 0.8783, 0.2987, 0.1575, 0.9112, 0.1322, 0.9112, 0.1322, 0.707, 0.1575, 0.707, 0.1575, 0.707, 0.1322, 0.707, 0.1322, 0.5028, 0.1575, 0.5028, 0.1575, 0.5028, 0.1322, 0.5028, 0.1322, 0.2987, 0.1575, 0.2987, 0.2923, 0.06825, 0.2923, 0.2855, 0.2667, 0.2932, 0.2667, 0.08354, 0.2923, 0.2855, 0.2923, 0.5028, 0.2667, 0.5028, 0.2667, 0.2932, 0.2923, 0.5028, 0.2923, 0.7201, 0.2667, 0.7125, 0.2667, 0.5028, 0.194, 0.9374, 0.194, 0.7201, 0.2196, 0.7125, 0.2196, 0.9221, 0.194, 0.7201, 0.194, 0.5028, 0.2196, 0.5028, 0.2196, 0.7125, 0.194, 0.5028, 0.194, 0.2855, 0.2196, 0.2932, 0.2196, 0.5028, 0.3994, 0.06825, 0.3994, 0.2855, 0.365, 0.2932, 0.365, 0.08354, 0.3994, 0.2855, 0.3994, 0.5028, 0.365, 0.5028, 0.365, 0.2932, 0.3994, 0.5028, 0.3994, 0.7201, 0.365, 0.7125, 0.365, 0.5028, 0.2923, 0.9374, 0.2923, 0.7201, 0.3179, 0.7125, 0.3179, 0.9221, 0.2923, 0.7201, 0.2923, 0.5028, 0.3179, 0.5028, 0.3179, 0.7125, 0.2923, 0.5028, 0.2923, 0.2855, 0.3179, 0.2932, 0.3179, 0.5028, 0.5995, 0.06825, 0.5995, 0.2855, 0.5615, 0.2932, 0.5618, 0.08354, 0.5995, 0.2855, 0.5995, 0.5028, 0.5615, 0.5028, 0.5615, 0.2932, 0.5995, 0.5028, 0.5995, 0.7201, 0.5615, 0.7125, 0.5615, 0.5028, 0.3994, 0.9374, 0.3994, 0.7201, 0.4353, 0.7125, 0.4402, 0.9207, 0.3994, 0.7201, 0.3994, 0.5028, 0.4353, 0.5028, 0.4353, 0.7125, 0.3994, 0.5028, 0.3994, 0.2855, 0.4353, 0.2932, 0.4353, 0.5028, 0.7057, 0.06825, 0.7057, 0.2855, 0.6789, 0.2932, 0.6789, 0.08354, 0.7057, 0.2855, 0.7057, 0.5028, 0.6789, 0.5028, 0.6789, 0.2932, 0.7057, 0.5028, 0.7057, 0.7201, 0.6789, 0.7125, 0.6789, 0.5028, 0.5995, 0.9374, 0.5995, 0.7201, 0.6295, 0.7125, 0.6295, 0.9221, 0.5995, 0.7201, 0.5995, 0.5028, 0.6295, 0.5028, 0.6295, 0.7125, 0.5995, 0.5028, 0.5995, 0.2855, 0.6295, 0.2932, 0.6295, 0.5028, 0.8088, 0.06825, 0.8088, 0.2855, 0.782, 0.2932, 0.782, 0.08354, 0.8088, 0.2855, 0.8088, 0.5028, 0.782, 0.5028, 0.782, 0.2932, 0.8088, 0.5028, 0.8088, 0.7201, 0.782, 0.7125, 0.782, 0.5028, 0.7057, 0.9374, 0.7057, 0.7201, 0.7326, 0.7125, 0.7326, 0.9221, 0.7057, 0.7201, 0.7057, 0.5028, 0.7326, 0.5028, 0.7326, 0.7125, 0.7057, 0.5028, 0.7057, 0.2855, 0.7326, 0.2932, 0.7326, 0.5028, 0.9119, 0.06825, 0.9119, 0.2855, 0.885, 0.2932, 0.885, 0.08354, 0.9119, 0.2855, 0.9119, 0.5028, 0.885, 0.5028, 0.885, 0.2932, 0.9119, 0.5028, 0.9119, 0.7201, 0.885, 0.7125, 0.885, 0.5028, 0.8088, 0.9374, 0.8088, 0.7201, 0.8357, 0.7125, 0.8357, 0.9221, 0.8088, 0.7201, 0.8088, 0.5028, 0.8357, 0.5028, 0.8357, 0.7125, 0.8088, 0.5028, 0.8088, 0.2855, 0.8357, 0.2932, 0.8357, 0.5028, 0.194, 0.06825, 0.194, 0.2855, 0.1684, 0.2932, 0.1684, 0.08354, 0.194, 0.2855, 0.194, 0.5028, 0.1684, 0.5028, 0.1684, 0.2932, 0.194, 0.5028, 0.194, 0.7201, 0.1684, 0.7125, 0.1684, 0.5028, 0.09568, 0.9374, 0.09568, 0.7201, 0.1213, 0.7125, 0.1213, 0.9221, 0.09568, 0.7201, 0.09568, 0.5028, 0.1213, 0.5028, 0.1213, 0.7125, 0.09568, 0.5028, 0.09568, 0.2855, 0.1213, 0.2932, 0.1213, 0.5028, 0.4402, 0.9207, 0.4353, 0.7125, 0.4505, 0.707, 0.4505, 0.9112, 0.4353, 0.7125, 0.4353, 0.5028, 0.4505, 0.5028, 0.4505, 0.707, 0.4353, 0.5028, 0.4353, 0.2932, 0.4505, 0.2987, 0.4505, 0.5028, 0.2667, 0.08354, 0.2667, 0.2932, 0.2561, 0.2987, 0.2561, 0.09451, 0.2667, 0.2932, 0.2667, 0.5028, 0.2561, 0.5028, 0.2561, 0.2987, 0.2667, 0.5028, 0.2667, 0.7125, 0.2561, 0.707, 0.2561, 0.5028, 0.885, 0.08354, 0.885, 0.2932, 0.8783, 0.2987, 0.8783, 0.09451, 0.885, 0.2932, 0.885, 0.5028, 0.8783, 0.5028, 0.8783, 0.2987, 0.885, 0.5028, 0.885, 0.7125, 0.8783, 0.707, 0.8783, 0.5028, 0.09568, 0.06825, 0.09568, 0.2855, 0.02608, 0.2673, 0.02608, 0.03176, 0.09568, 0.2855, 0.09568, 0.5028, 0.02608, 0.5028, 0.02608, 0.2673, 0.09568, 0.5028, 0.09568, 0.7201, 0.02608, 0.7384, 0.02608, 0.5028, 0.9119, 0.9374, 0.9119, 0.7201, 0.9711, 0.7384, 0.9711, 0.9739, 0.9119, 0.7201, 0.9119, 0.5028, 0.9711, 0.5028, 0.9711, 0.7384, 0.9119, 0.5028, 0.9119, 0.2855, 0.9711, 0.2673, 0.9711, 0.5028, 0.01988, 0.9861, 0.01988, 0.7416, 0.02608, 0.7384, 0.02608, 0.9739, 0.01988, 0.7416, 0.01988, 0.4972, 0.02608, 0.5028, 0.02608, 0.7384, 0.01988, 0.4972, 0.01988, 0.2527, 0.02608, 0.2673, 0.02608, 0.5028, 0.9829, 0.008239, 0.9829, 0.2527, 0.9711, 0.2673, 0.9711, 0.03176, 0.9829, 0.2527, 0.9829, 0.4972, 0.9711, 0.5028, 0.9711, 0.2673, 0.9829, 0.4972, 0.9829, 0.7416, 0.9711, 0.7384, 0.9711, 0.5028, 0.2196, 0.9221, 0.2196, 0.7125, 0.2302, 0.707, 0.2302, 0.9112, 0.2196, 0.7125, 0.2196, 0.5028, 0.2302, 0.5028, 0.2302, 0.707, 0.2196, 0.5028, 0.2196, 0.2932, 0.2302, 0.2987, 0.2302, 0.5028, 0.5463, 0.5028, 0.5288, 0.5028, 0.5288, 0.2987, 0.5463, 0.2987, 0.5288, 0.5028, 0.467, 0.5028, 0.467, 0.2987, 0.5288, 0.2987, 0.5463, 0.707, 0.5288, 0.707, 0.5288, 0.5028, 0.5463, 0.5028, 0.5288, 0.707, 0.467, 0.707, 0.467, 0.5028, 0.5288, 0.5028, 0.5463, 0.9112, 0.5288, 0.9112, 0.5288, 0.707, 0.5463, 0.707, 0.5288, 0.9112, 0.467, 0.9112, 0.467, 0.707, 0.5288, 0.707, 0.5571, 0.9197, 0.5288, 0.9221, 0.5288, 0.9112, 0.5463, 0.9112, 0.5288, 0.9221, 0.467, 0.9221, 0.467, 0.9112, 0.5288, 0.9112, 0.5463, 0.2987, 0.5288, 0.2987, 0.5288, 0.09451, 0.5463, 0.09451, 0.5288, 0.2987, 0.467, 0.2987, 0.467, 0.09451, 0.5288, 0.09451, 0.3994, 0.06825, 0.4378, 0.06825, 0.467, 0.08354, 0.4373, 0.08354, 0.4378, 0.06825, 0.5577, 0.06825, 0.5288, 0.08354, 0.467, 0.08354, 0.5995, 0.9374, 0.5577, 0.9374, 0.5288, 0.9221, 0.5571, 0.9197, 0.5577, 0.9374, 0.4378, 0.9374, 0.467, 0.9221, 0.5288, 0.9221, 0.4373, 0.08354, 0.467, 0.08354, 0.467, 0.09451, 0.4505, 0.09451, 0.467, 0.08354, 0.5288, 0.08354, 0.5288, 0.09451, 0.467, 0.09451, 0.6016, 0.9861, 0.5695, 0.9861, 0.568, 0.9739, 0.5997, 0.9739, 0.5695, 0.9861, 0.4264, 0.9861, 0.4275, 0.9739, 0.568, 0.9739, 0.3973, 0.008239, 0.4264, 0.008239, 0.4275, 0.03176, 0.3991, 0.03176, 0.4264, 0.008239, 0.5695, 0.008239, 0.568, 0.03176, 0.4275, 0.03176, 0.3994, 0.9374, 0.4378, 0.9374, 0.4275, 0.9739, 0.3991, 0.9739, 0.4378, 0.9374, 0.5577, 0.9374, 0.568, 0.9739, 0.4275, 0.9739, 0.5995, 0.06825, 0.5577, 0.06825, 0.568, 0.03176, 0.5997, 0.03176, 0.5577, 0.06825, 0.4378, 0.06825, 0.4275, 0.03176, 0.568, 0.03176, 0.2196, 0.2932, 0.2196, 0.08354, 0.2302, 0.09451, 0.2302, 0.2987, 0.9119, 0.06825, 0.8088, 0.06825, 0.853, 0.03176, 0.9711, 0.03176, 0.1477, 0.9861, 0.01988, 0.9861, 0.02608, 0.9739, 0.1519, 0.9739, 0.8622, 0.008239, 0.9829, 0.008239, 0.9711, 0.03176, 0.853, 0.03176, 0.9829, 0.7416, 0.9829, 0.9861, 0.9711, 0.9739, 0.9711, 0.7384, 0.01988, 0.2527, 0.01988, 0.008239, 0.02608, 0.03176, 0.02608, 0.2673, 0.9119, 0.2855, 0.9119, 0.06825, 0.9711, 0.03176, 0.9711, 0.2673, 0.8088, 0.9374, 0.9119, 0.9374, 0.9711, 0.9739, 0.853, 0.9739, 0.194, 0.06825, 0.09568, 0.06825, 0.02608, 0.03176, 0.1519, 0.03176, 0.09568, 0.7201, 0.09568, 0.9374, 0.02608, 0.9739, 0.02608, 0.7384, 0.8088, 0.06825, 0.7057, 0.06825, 0.7322, 0.03176, 0.853, 0.03176, 0.7057, 0.06825, 0.5995, 0.06825, 0.5997, 0.03176, 0.7322, 0.03176, 0.4378, 0.06825, 0.3994, 0.06825, 0.3991, 0.03176, 0.4275, 0.03176, 0.3994, 0.06825, 0.2923, 0.06825, 0.2671, 0.03176, 0.3991, 0.03176, 0.2923, 0.06825, 0.194, 0.06825, 0.1519, 0.03176, 0.2671, 0.03176, 0.09568, 0.9374, 0.194, 0.9374, 0.1519, 0.9739, 0.02608, 0.9739, 0.194, 0.9374, 0.2923, 0.9374, 0.2671, 0.9739, 0.1519, 0.9739, 0.2923, 0.9374, 0.3994, 0.9374, 0.3991, 0.9739, 0.2671, 0.9739, 0.5577, 0.9374, 0.5995, 0.9374, 0.5997, 0.9739, 0.568, 0.9739, 0.5995, 0.9374, 0.7057, 0.9374, 0.7322, 0.9739, 0.5997, 0.9739, 0.7057, 0.9374, 0.8088, 0.9374, 0.853, 0.9739, 0.7322, 0.9739, 0.01988, 0.008239, 0.1477, 0.008239, 0.1519, 0.03176, 0.02608, 0.03176, 0.1477, 0.008239, 0.265, 0.008239, 0.2671, 0.03176, 0.1519, 0.03176, 0.265, 0.008239, 0.3973, 0.008239, 0.3991, 0.03176, 0.2671, 0.03176, 0.5695, 0.008239, 0.6016, 0.008239, 0.5997, 0.03176, 0.568, 0.03176, 0.6016, 0.008239, 0.7392, 0.008239, 0.7322, 0.03176, 0.5997, 0.03176, 0.7392, 0.008239, 0.8622, 0.008239, 0.853, 0.03176, 0.7322, 0.03176, 0.9829, 0.9861, 0.8622, 0.9861, 0.853, 0.9739, 0.9711, 0.9739, 0.8622, 0.9861, 0.7392, 0.9861, 0.7322, 0.9739, 0.853, 0.9739, 0.7392, 0.9861, 0.6016, 0.9861, 0.5997, 0.9739, 0.7322, 0.9739, 0.4264, 0.9861, 0.3973, 0.9861, 0.3991, 0.9739, 0.4275, 0.9739, 0.3973, 0.9861, 0.265, 0.9861, 0.2671, 0.9739, 0.3991, 0.9739, 0.265, 0.9861, 0.1477, 0.9861, 0.1519, 0.9739, 0.2671, 0.9739, 0.885, 0.7125, 0.885, 0.9221, 0.8783, 0.9112, 0.8783, 0.707, 0.2667, 0.7125, 0.2667, 0.9221, 0.2561, 0.9112, 0.2561, 0.707, 0.5288, 0.08354, 0.5618, 0.08354, 0.5463, 0.09451, 0.5288, 0.09451, 0.885, 0.9221, 0.8357, 0.9221, 0.8424, 0.9112, 0.8783, 0.9112, 0.2667, 0.9221, 0.2196, 0.9221, 0.2302, 0.9112, 0.2561, 0.9112, 0.4353, 0.2932, 0.4373, 0.08354, 0.4505, 0.09451, 0.4505, 0.2987, 0.194, 0.9374, 0.09568, 0.9374, 0.1213, 0.9221, 0.1684, 0.9221, 0.09568, 0.2855, 0.09568, 0.06825, 0.1213, 0.08354, 0.1213, 0.2932, 0.09568, 0.06825, 0.194, 0.06825, 0.1684, 0.08354, 0.1213, 0.08354, 0.194, 0.7201, 0.194, 0.9374, 0.1684, 0.9221, 0.1684, 0.7125, 0.9119, 0.9374, 0.8088, 0.9374, 0.8357, 0.9221, 0.885, 0.9221, 0.8088, 0.2855, 0.8088, 0.06825, 0.8357, 0.08354, 0.8357, 0.2932, 0.8088, 0.06825, 0.9119, 0.06825, 0.885, 0.08354, 0.8357, 0.08354, 0.9119, 0.7201, 0.9119, 0.9374, 0.885, 0.9221, 0.885, 0.7125, 0.8088, 0.9374, 0.7057, 0.9374, 0.7326, 0.9221, 0.782, 0.9221, 0.7057, 0.2855, 0.7057, 0.06825, 0.7326, 0.08354, 0.7326, 0.2932, 0.7057, 0.06825, 0.8088, 0.06825, 0.782, 0.08354, 0.7326, 0.08354, 0.8088, 0.7201, 0.8088, 0.9374, 0.782, 0.9221, 0.782, 0.7125, 0.7057, 0.9374, 0.5995, 0.9374, 0.6295, 0.9221, 0.6789, 0.9221, 0.5995, 0.2855, 0.5995, 0.06825, 0.6295, 0.08354, 0.6295, 0.2932, 0.5995, 0.06825, 0.7057, 0.06825, 0.6789, 0.08354, 0.6295, 0.08354, 0.7057, 0.7201, 0.7057, 0.9374, 0.6789, 0.9221, 0.6789, 0.7125, 0.4378, 0.9374, 0.3994, 0.9374, 0.4402, 0.9207, 0.467, 0.9221, 0.3994, 0.2855, 0.3994, 0.06825, 0.4373, 0.08354, 0.4353, 0.2932, 0.5577, 0.06825, 0.5995, 0.06825, 0.5618, 0.08354, 0.5288, 0.08354, 0.5995, 0.7201, 0.5995, 0.9374, 0.5571, 0.9197, 0.5615, 0.7125, 0.3994, 0.9374, 0.2923, 0.9374, 0.3179, 0.9221, 0.365, 0.9221, 0.2923, 0.2855, 0.2923, 0.06825, 0.3179, 0.08354, 0.3179, 0.2932, 0.2923, 0.06825, 0.3994, 0.06825, 0.365, 0.08354, 0.3179, 0.08354, 0.3994, 0.7201, 0.3994, 0.9374, 0.365, 0.9221, 0.365, 0.7125, 0.2923, 0.9374, 0.194, 0.9374, 0.2196, 0.9221, 0.2667, 0.9221, 0.194, 0.2855, 0.194, 0.06825, 0.2196, 0.08354, 0.2196, 0.2932, 0.194, 0.06825, 0.2923, 0.06825, 0.2667, 0.08354, 0.2196, 0.08354, 0.2923, 0.7201, 0.2923, 0.9374, 0.2667, 0.9221, 0.2667, 0.7125, 0.1575, 0.2987, 0.1322, 0.2987, 0.1322, 0.09451, 0.1575, 0.09451, 0.8783, 0.2987, 0.8424, 0.2987, 0.8424, 0.09451, 0.8783, 0.09451, 0.7709, 0.2987, 0.7437, 0.2987, 0.7437, 0.09451, 0.7709, 0.09451, 0.6708, 0.2987, 0.6376, 0.2987, 0.6376, 0.09451, 0.6708, 0.09451, 0.467, 0.2987, 0.4505, 0.2987, 0.4505, 0.09451, 0.467, 0.09451, 0.3549, 0.2987, 0.328, 0.2987, 0.328, 0.09451, 0.3549, 0.09451, 0.2561, 0.2987, 0.2302, 0.2987, 0.2302, 0.09451, 0.2561, 0.09451, 0.8357, 0.2932, 0.8357, 0.08354, 0.8424, 0.09451, 0.8424, 0.2987, 0.6789, 0.9221, 0.6295, 0.9221, 0.6376, 0.9112, 0.6708, 0.9112, 0.2196, 0.08354, 0.2667, 0.08354, 0.2561, 0.09451, 0.2302, 0.09451, 0.8357, 0.08354, 0.885, 0.08354, 0.8783, 0.09451, 0.8424, 0.09451, 0.6789, 0.7125, 0.6789, 0.9221, 0.6708, 0.9112, 0.6708, 0.707, 0.6295, 0.2932, 0.6295, 0.08354, 0.6376, 0.09451, 0.6376, 0.2987, 0.365, 0.9221, 0.3179, 0.9221, 0.328, 0.9112, 0.3549, 0.9112, 0.1684, 0.9221, 0.1213, 0.9221, 0.1322, 0.9112, 0.1575, 0.9112, 0.6295, 0.08354, 0.6789, 0.08354, 0.6708, 0.09451, 0.6376, 0.09451, 0.365, 0.7125, 0.365, 0.9221, 0.3549, 0.9112, 0.3549, 0.707, 0.1684, 0.7125, 0.1684, 0.9221, 0.1575, 0.9112, 0.1575, 0.707, 0.3179, 0.2932, 0.3179, 0.08354, 0.328, 0.09451, 0.328, 0.2987, 0.1213, 0.2932, 0.1213, 0.08354, 0.1322, 0.09451, 0.1322, 0.2987, 0.782, 0.9221, 0.7326, 0.9221, 0.7437, 0.9112, 0.7709, 0.9112, 0.3179, 0.08354, 0.365, 0.08354, 0.3549, 0.09451, 0.328, 0.09451, 0.1213, 0.08354, 0.1684, 0.08354, 0.1575, 0.09451, 0.1322, 0.09451, 0.782, 0.7125, 0.782, 0.9221, 0.7709, 0.9112, 0.7709, 0.707, 0.7326, 0.2932, 0.7326, 0.08354, 0.7437, 0.09451, 0.7437, 0.2987, 0.467, 0.9221, 0.4402, 0.9207, 0.4505, 0.9112, 0.467, 0.9112, 0.7326, 0.08354, 0.782, 0.08354, 0.7709, 0.09451, 0.7437, 0.09451, 0.5615, 0.7125, 0.5571, 0.9197, 0.5463, 0.9112, 0.5463, 0.707, 0.5618, 0.08354, 0.5615, 0.2932, 0.5463, 0.2987, 0.5463, 0.09451, 0.5615, 0.2932, 0.5615, 0.5028, 0.5463, 0.5028, 0.5463, 0.2987, 0.5615, 0.5028, 0.5615, 0.7125, 0.5463, 0.707, 0.5463, 0.5028, 0.7326, 0.9221, 0.7326, 0.7125, 0.7437, 0.707, 0.7437, 0.9112, 0.7326, 0.7125, 0.7326, 0.5028, 0.7437, 0.5028, 0.7437, 0.707, 0.7326, 0.5028, 0.7326, 0.2932, 0.7437, 0.2987, 0.7437, 0.5028, 0.782, 0.08354, 0.782, 0.2932, 0.7709, 0.2987, 0.7709, 0.09451, 0.782, 0.2932, 0.782, 0.5028, 0.7709, 0.5028, 0.7709, 0.2987, 0.782, 0.5028, 0.782, 0.7125, 0.7709, 0.707, 0.7709, 0.5028, 0.1213, 0.9221, 0.1213, 0.7125, 0.1322, 0.707, 0.1322, 0.9112, 0.1213, 0.7125, 0.1213, 0.5028, 0.1322, 0.5028, 0.1322, 0.707, 0.1213, 0.5028, 0.1213, 0.2932, 0.1322, 0.2987, 0.1322, 0.5028, 0.3179, 0.9221, 0.3179, 0.7125, 0.328, 0.707, 0.328, 0.9112, 0.3179, 0.7125, 0.3179, 0.5028, 0.328, 0.5028, 0.328, 0.707, 0.3179, 0.5028, 0.3179, 0.2932, 0.328, 0.2987, 0.328, 0.5028, 0.1684, 0.08354, 0.1684, 0.2932, 0.1575, 0.2987, 0.1575, 0.09451, 0.1684, 0.2932, 0.1684, 0.5028, 0.1575, 0.5028, 0.1575, 0.2987, 0.1684, 0.5028, 0.1684, 0.7125, 0.1575, 0.707, 0.1575, 0.5028, 0.365, 0.08354, 0.365, 0.2932, 0.3549, 0.2987, 0.3549, 0.09451, 0.365, 0.2932, 0.365, 0.5028, 0.3549, 0.5028, 0.3549, 0.2987, 0.365, 0.5028, 0.365, 0.7125, 0.3549, 0.707, 0.3549, 0.5028, 0.6295, 0.9221, 0.6295, 0.7125, 0.6376, 0.707, 0.6376, 0.9112, 0.6295, 0.7125, 0.6295, 0.5028, 0.6376, 0.5028, 0.6376, 0.707, 0.6295, 0.5028, 0.6295, 0.2932, 0.6376, 0.2987, 0.6376, 0.5028, 0.6789, 0.08354, 0.6789, 0.2932, 0.6708, 0.2987, 0.6708, 0.09451, 0.6789, 0.2932, 0.6789, 0.5028, 0.6708, 0.5028, 0.6708, 0.2987, 0.6789, 0.5028, 0.6789, 0.7125, 0.6708, 0.707, 0.6708, 0.5028, 0.8357, 0.9221, 0.8357, 0.7125, 0.8424, 0.707, 0.8424, 0.9112, 0.8357, 0.7125, 0.8357, 0.5028, 0.8424, 0.5028, 0.8424, 0.707, 0.8357, 0.5028, 0.8357, 0.2932, 0.8424, 0.2987, 0.8424, 0.5028, 0.2561, 0.9112, 0.2302, 0.9112, 0.2302, 0.707, 0.2561, 0.707, 0.2561, 0.707, 0.2302, 0.707, 0.2302, 0.5028, 0.2561, 0.5028, 0.2561, 0.5028, 0.2302, 0.5028, 0.2302, 0.2987, 0.2561, 0.2987, 0.3549, 0.9112, 0.328, 0.9112, 0.328, 0.707, 0.3549, 0.707, 0.3549, 0.707, 0.328, 0.707, 0.328, 0.5028, 0.3549, 0.5028, 0.3549, 0.5028, 0.328, 0.5028, 0.328, 0.2987, 0.3549, 0.2987, 0.467, 0.9112, 0.4505, 0.9112, 0.4505, 0.707, 0.467, 0.707, 0.467, 0.707, 0.4505, 0.707, 0.4505, 0.5028, 0.467, 0.5028, 0.467, 0.5028, 0.4505, 0.5028, 0.4505, 0.2987, 0.467, 0.2987, 0.6708, 0.9112, 0.6376, 0.9112, 0.6376, 0.707, 0.6708, 0.707, 0.6708, 0.707, 0.6376, 0.707, 0.6376, 0.5028, 0.6708, 0.5028, 0.6708, 0.5028, 0.6376, 0.5028, 0.6376, 0.2987, 0.6708, 0.2987, 0.7709, 0.9112, 0.7437, 0.9112, 0.7437, 0.707, 0.7709, 0.707, 0.7709, 0.707, 0.7437, 0.707, 0.7437, 0.5028, 0.7709, 0.5028, 0.7709, 0.5028, 0.7437, 0.5028, 0.7437, 0.2987, 0.7709, 0.2987, 0.8783, 0.9112, 0.8424, 0.9112, 0.8424, 0.707, 0.8783, 0.707, 0.8783, 0.707, 0.8424, 0.707, 0.8424, 0.5028, 0.8783, 0.5028, 0.8783, 0.5028, 0.8424, 0.5028, 0.8424, 0.2987, 0.8783, 0.2987, 0.1575, 0.9112, 0.1322, 0.9112, 0.1322, 0.707, 0.1575, 0.707, 0.1575, 0.707, 0.1322, 0.707, 0.1322, 0.5028, 0.1575, 0.5028, 0.1575, 0.5028, 0.1322, 0.5028, 0.1322, 0.2987, 0.1575, 0.2987, 0.2923, 0.06825, 0.2923, 0.2855, 0.2667, 0.2932, 0.2667, 0.08354, 0.2923, 0.2855, 0.2923, 0.5028, 0.2667, 0.5028, 0.2667, 0.2932, 0.2923, 0.5028, 0.2923, 0.7201, 0.2667, 0.7125, 0.2667, 0.5028, 0.194, 0.9374, 0.194, 0.7201, 0.2196, 0.7125, 0.2196, 0.9221, 0.194, 0.7201, 0.194, 0.5028, 0.2196, 0.5028, 0.2196, 0.7125, 0.194, 0.5028, 0.194, 0.2855, 0.2196, 0.2932, 0.2196, 0.5028, 0.3994, 0.06825, 0.3994, 0.2855, 0.365, 0.2932, 0.365, 0.08354, 0.3994, 0.2855, 0.3994, 0.5028, 0.365, 0.5028, 0.365, 0.2932, 0.3994, 0.5028, 0.3994, 0.7201, 0.365, 0.7125, 0.365, 0.5028, 0.2923, 0.9374, 0.2923, 0.7201, 0.3179, 0.7125, 0.3179, 0.9221, 0.2923, 0.7201, 0.2923, 0.5028, 0.3179, 0.5028, 0.3179, 0.7125, 0.2923, 0.5028, 0.2923, 0.2855, 0.3179, 0.2932, 0.3179, 0.5028, 0.5995, 0.06825, 0.5995, 0.2855, 0.5615, 0.2932, 0.5618, 0.08354, 0.5995, 0.2855, 0.5995, 0.5028, 0.5615, 0.5028, 0.5615, 0.2932, 0.5995, 0.5028, 0.5995, 0.7201, 0.5615, 0.7125, 0.5615, 0.5028, 0.3994, 0.9374, 0.3994, 0.7201, 0.4353, 0.7125, 0.4402, 0.9207, 0.3994, 0.7201, 0.3994, 0.5028, 0.4353, 0.5028, 0.4353, 0.7125, 0.3994, 0.5028, 0.3994, 0.2855, 0.4353, 0.2932, 0.4353, 0.5028, 0.7057, 0.06825, 0.7057, 0.2855, 0.6789, 0.2932, 0.6789, 0.08354, 0.7057, 0.2855, 0.7057, 0.5028, 0.6789, 0.5028, 0.6789, 0.2932, 0.7057, 0.5028, 0.7057, 0.7201, 0.6789, 0.7125, 0.6789, 0.5028, 0.5995, 0.9374, 0.5995, 0.7201, 0.6295, 0.7125, 0.6295, 0.9221, 0.5995, 0.7201, 0.5995, 0.5028, 0.6295, 0.5028, 0.6295, 0.7125, 0.5995, 0.5028, 0.5995, 0.2855, 0.6295, 0.2932, 0.6295, 0.5028, 0.8088, 0.06825, 0.8088, 0.2855, 0.782, 0.2932, 0.782, 0.08354, 0.8088, 0.2855, 0.8088, 0.5028, 0.782, 0.5028, 0.782, 0.2932, 0.8088, 0.5028, 0.8088, 0.7201, 0.782, 0.7125, 0.782, 0.5028, 0.7057, 0.9374, 0.7057, 0.7201, 0.7326, 0.7125, 0.7326, 0.9221, 0.7057, 0.7201, 0.7057, 0.5028, 0.7326, 0.5028, 0.7326, 0.7125, 0.7057, 0.5028, 0.7057, 0.2855, 0.7326, 0.2932, 0.7326, 0.5028, 0.9119, 0.06825, 0.9119, 0.2855, 0.885, 0.2932, 0.885, 0.08354, 0.9119, 0.2855, 0.9119, 0.5028, 0.885, 0.5028, 0.885, 0.2932, 0.9119, 0.5028, 0.9119, 0.7201, 0.885, 0.7125, 0.885, 0.5028, 0.8088, 0.9374, 0.8088, 0.7201, 0.8357, 0.7125, 0.8357, 0.9221, 0.8088, 0.7201, 0.8088, 0.5028, 0.8357, 0.5028, 0.8357, 0.7125, 0.8088, 0.5028, 0.8088, 0.2855, 0.8357, 0.2932, 0.8357, 0.5028, 0.194, 0.06825, 0.194, 0.2855, 0.1684, 0.2932, 0.1684, 0.08354, 0.194, 0.2855, 0.194, 0.5028, 0.1684, 0.5028, 0.1684, 0.2932, 0.194, 0.5028, 0.194, 0.7201, 0.1684, 0.7125, 0.1684, 0.5028, 0.09568, 0.9374, 0.09568, 0.7201, 0.1213, 0.7125, 0.1213, 0.9221, 0.09568, 0.7201, 0.09568, 0.5028, 0.1213, 0.5028, 0.1213, 0.7125, 0.09568, 0.5028, 0.09568, 0.2855, 0.1213, 0.2932, 0.1213, 0.5028, 0.4402, 0.9207, 0.4353, 0.7125, 0.4505, 0.707, 0.4505, 0.9112, 0.4353, 0.7125, 0.4353, 0.5028, 0.4505, 0.5028, 0.4505, 0.707, 0.4353, 0.5028, 0.4353, 0.2932, 0.4505, 0.2987, 0.4505, 0.5028, 0.2667, 0.08354, 0.2667, 0.2932, 0.2561, 0.2987, 0.2561, 0.09451, 0.2667, 0.2932, 0.2667, 0.5028, 0.2561, 0.5028, 0.2561, 0.2987, 0.2667, 0.5028, 0.2667, 0.7125, 0.2561, 0.707, 0.2561, 0.5028, 0.885, 0.08354, 0.885, 0.2932, 0.8783, 0.2987, 0.8783, 0.09451, 0.885, 0.2932, 0.885, 0.5028, 0.8783, 0.5028, 0.8783, 0.2987, 0.885, 0.5028, 0.885, 0.7125, 0.8783, 0.707, 0.8783, 0.5028, 0.09568, 0.06825, 0.09568, 0.2855, 0.02608, 0.2673, 0.02608, 0.03176, 0.09568, 0.2855, 0.09568, 0.5028, 0.02608, 0.5028, 0.02608, 0.2673, 0.09568, 0.5028, 0.09568, 0.7201, 0.02608, 0.7384, 0.02608, 0.5028, 0.9119, 0.9374, 0.9119, 0.7201, 0.9711, 0.7384, 0.9711, 0.9739, 0.9119, 0.7201, 0.9119, 0.5028, 0.9711, 0.5028, 0.9711, 0.7384, 0.9119, 0.5028, 0.9119, 0.2855, 0.9711, 0.2673, 0.9711, 0.5028, 0.01988, 0.9861, 0.01988, 0.7416, 0.02608, 0.7384, 0.02608, 0.9739, 0.01988, 0.7416, 0.01988, 0.4972, 0.02608, 0.5028, 0.02608, 0.7384, 0.01988, 0.4972, 0.01988, 0.2527, 0.02608, 0.2673, 0.02608, 0.5028, 0.9829, 0.008239, 0.9829, 0.2527, 0.9711, 0.2673, 0.9711, 0.03176, 0.9829, 0.2527, 0.9829, 0.4972, 0.9711, 0.5028, 0.9711, 0.2673, 0.9829, 0.4972, 0.9829, 0.7416, 0.9711, 0.7384, 0.9711, 0.5028, 0.2196, 0.9221, 0.2196, 0.7125, 0.2302, 0.707, 0.2302, 0.9112, 0.2196, 0.7125, 0.2196, 0.5028, 0.2302, 0.5028, 0.2302, 0.707, 0.2196, 0.5028, 0.2196, 0.2932, 0.2302, 0.2987, 0.2302, 0.5028, 0.5463, 0.5028, 0.5288, 0.5028, 0.5288, 0.2987, 0.5463, 0.2987, 0.5288, 0.5028, 0.467, 0.5028, 0.467, 0.2987, 0.5288, 0.2987, 0.5463, 0.707, 0.5288, 0.707, 0.5288, 0.5028, 0.5463, 0.5028, 0.5288, 0.707, 0.467, 0.707, 0.467, 0.5028, 0.5288, 0.5028, 0.5463, 0.9112, 0.5288, 0.9112, 0.5288, 0.707, 0.5463, 0.707, 0.5288, 0.9112, 0.467, 0.9112, 0.467, 0.707, 0.5288, 0.707, 0.5571, 0.9197, 0.5288, 0.9221, 0.5288, 0.9112, 0.5463, 0.9112, 0.5288, 0.9221, 0.467, 0.9221, 0.467, 0.9112, 0.5288, 0.9112, 0.5463, 0.2987, 0.5288, 0.2987, 0.5288, 0.09451, 0.5463, 0.09451, 0.5288, 0.2987, 0.467, 0.2987, 0.467, 0.09451, 0.5288, 0.09451, 0.3994, 0.06825, 0.4378, 0.06825, 0.467, 0.08354, 0.4373, 0.08354, 0.4378, 0.06825, 0.5577, 0.06825, 0.5288, 0.08354, 0.467, 0.08354, 0.5995, 0.9374, 0.5577, 0.9374, 0.5288, 0.9221, 0.5571, 0.9197, 0.5577, 0.9374, 0.4378, 0.9374, 0.467, 0.9221, 0.5288, 0.9221, 0.4373, 0.08354, 0.467, 0.08354, 0.467, 0.09451, 0.4505, 0.09451, 0.467, 0.08354, 0.5288, 0.08354, 0.5288, 0.09451, 0.467, 0.09451, 0.6016, 0.9861, 0.5695, 0.9861, 0.568, 0.9739, 0.5997, 0.9739, 0.5695, 0.9861, 0.4264, 0.9861, 0.4275, 0.9739, 0.568, 0.9739, 0.3973, 0.008239, 0.4264, 0.008239, 0.4275, 0.03176, 0.3991, 0.03176, 0.4264, 0.008239, 0.5695, 0.008239, 0.568, 0.03176, 0.4275, 0.03176, 0.3994, 0.9374, 0.4378, 0.9374, 0.4275, 0.9739, 0.3991, 0.9739, 0.4378, 0.9374, 0.5577, 0.9374, 0.568, 0.9739, 0.4275, 0.9739, 0.5995, 0.06825, 0.5577, 0.06825, 0.568, 0.03176, 0.5997, 0.03176, 0.5577, 0.06825, 0.4378, 0.06825, 0.4275, 0.03176, 0.568, 0.03176])
me_cube_001.materials.append(mat_plastic)
me_cube_001.use_remesh_preserve_volume = False
me_cube_001.use_remesh_preserve_attributes = False
me_cube_001.use_mirror_vertex_groups = False
me_cube_001.update()
me_cube = bpy.data.meshes.new('Cube')
me_cube.from_pydata([(1.0, 1.0, -1.0), (1.0, -1.0, -1.0), (-1.0, -1.0, -1.0), (-1.0, 1.0, -1.0), (0.9511, 0.9185, 1.0), (0.9511, -0.9185, 1.0), (-0.9511, -0.9185, 1.0), (-0.9511, 0.9185, 1.0), (1.0, 1.0, -0.6865), (1.035, 1.035, 0.6865), (1.0, -1.0, -0.6865), (1.035, -1.035, 0.6865), (-1.0, -1.0, -0.6865), (-1.035, -1.035, 0.6865), (-1.0, 1.0, -0.6865), (-1.035, 1.035, 0.6865), (0.9591, 0.9591, -0.6865), (0.9591, 0.9591, 0.6865), (0.9591, -0.9591, -0.6865), (0.9591, -0.9591, 0.6865), (-0.9591, -0.9591, -0.6865), (-0.9591, -0.9591, 0.6865), (-0.9591, 0.9591, -0.6865), (-0.9591, 0.9591, 0.6865), (0.7465, -0.9836, -0.1703), (0.7465, -0.9836, 0.1516), (0.7465, 0.9836, -0.1703), (0.7465, 0.9836, 0.1516), (1.145, 0.9836, 0.1516), (1.145, 0.9836, -0.1703), (1.145, -0.9836, -0.1703), (1.145, -0.9836, 0.1516), (0.7347, -0.9836, -0.1876), (0.7347, -0.9836, 0.1688), (0.7347, 0.9836, 0.1688), (0.7347, 0.9836, -0.1876), (1.157, 0.9836, 0.1688), (1.157, 0.9836, -0.1876), (1.157, -0.9836, 0.1688), (1.157, -0.9836, -0.1876), (0.7225, -1.005, -0.8397), (0.7225, 1.005, -0.8397), (0.5841, -1.005, -0.8397), (0.5841, 1.005, -0.8397), (0.5841, 1.005, -1.166), (0.5841, -1.005, -1.166), (0.7225, -1.005, -1.166), (0.7225, 1.005, -1.166), (0.7225, -1.017, -0.8299), (0.7225, 1.017, -0.8299), (0.5841, 1.017, -0.8299), (0.5841, -1.017, -0.8299), (0.5841, 1.017, -1.176), (0.5841, -1.017, -1.176), (0.7225, 1.017, -1.176), (0.7225, -1.017, -1.176), (0.9601, -0.5544, 0.1695), (0.9601, -0.5544, 0.4844), (0.9601, -0.5196, 0.1695), (0.9601, -0.5196, 0.4844), (1.154, -0.5544, 0.1695), (1.154, -0.5196, 0.1695), (1.035, 1.035, 1.0), (1.035, -1.035, 1.0), (-1.035, 1.035, 1.0), (-1.035, -1.035, 1.0), (0.9511, 0.9185, 0.7599), (0.9511, -0.9185, 0.7599), (-0.9511, 0.9185, 0.7599), (-0.9511, -0.9185, 0.7599), (0.05811, -1.005, -0.8397), (0.05811, 1.005, -0.8397), (-0.0803, -1.005, -0.8397), (-0.0803, 1.005, -0.8397), (-0.0803, 1.005, -1.166), (-0.0803, -1.005, -1.166), (0.05811, -1.005, -1.166), (0.05811, 1.005, -1.166), (0.05811, -1.017, -0.8299), (0.05811, 1.017, -0.8299), (-0.0803, 1.017, -0.8299), (-0.0803, -1.017, -0.8299), (-0.0803, 1.017, -1.176), (-0.0803, -1.017, -1.176), (0.05811, 1.017, -1.176), (0.05811, -1.017, -1.176), (-0.5171, -1.005, -0.8397), (-0.5171, 1.005, -0.8397), (-0.6555, -1.005, -0.8397), (-0.6555, 1.005, -0.8397), (-0.6555, 1.005, -1.166), (-0.6555, -1.005, -1.166), (-0.5171, -1.005, -1.166), (-0.5171, 1.005, -1.166), (-0.5171, -1.017, -0.8299), (-0.5171, 1.017, -0.8299), (-0.6555, 1.017, -0.8299), (-0.6555, -1.017, -0.8299), (-0.6555, 1.017, -1.176), (-0.6555, -1.017, -1.176), (-0.5171, 1.017, -1.176), (-0.5171, -1.017, -1.176), (0.9601, 0.003426, 0.1695), (0.9601, 0.003426, 0.4844), (0.9601, 0.03823, 0.1695), (0.9601, 0.03823, 0.4844), (1.154, 0.003426, 0.1695), (1.154, 0.03823, 0.1695), (0.9601, 0.5034, 0.1695), (0.9601, 0.5034, 0.4844), (0.9601, 0.5382, 0.1695), (0.9601, 0.5382, 0.4844), (1.154, 0.5034, 0.1695), (1.154, 0.5382, 0.1695), (-0.7493, 0.9852, -0.1703), (-0.7493, 0.9852, 0.1516), (-0.7493, -0.982, -0.1703), (-0.7493, -0.982, 0.1516), (-1.148, -0.982, 0.1516), (-1.148, -0.982, -0.1703), (-1.148, 0.9852, -0.1703), (-1.148, 0.9852, 0.1516), (-0.7374, 0.9852, -0.1876), (-0.7374, 0.9852, 0.1688), (-0.7374, -0.982, 0.1688), (-0.7374, -0.982, -0.1876), (-1.16, -0.982, 0.1688), (-1.16, -0.982, -0.1876), (-1.16, 0.9852, 0.1688), (-1.16, 0.9852, -0.1876), (-0.9628, 0.5561, 0.1695), (-0.9628, 0.5561, 0.4844), (-0.9628, 0.5212, 0.1695), (-0.9628, 0.5212, 0.4844), (-1.156, 0.5561, 0.1695), (-1.156, 0.5212, 0.1695), (-0.9628, -0.001803, 0.1695), (-0.9628, -0.001803, 0.4844), (-0.9628, -0.03661, 0.1695), (-0.9628, -0.03661, 0.4844), (-1.156, -0.001803, 0.1695), (-1.156, -0.03661, 0.1695), (-0.9628, -0.5018, 0.1695), (-0.9628, -0.5018, 0.4844), (-0.9628, -0.5366, 0.1695), (-0.9628, -0.5366, 0.4844), (-1.156, -0.5018, 0.1695), (-1.156, -0.5366, 0.1695)], [], [(0, 1, 2, 3), (6, 5, 67, 69), (9, 62, 63, 11), (11, 63, 65, 13), (13, 65, 64, 15), (8, 0, 3, 14), (62, 9, 15, 64), (15, 9, 17, 23), (2, 12, 14, 3), (14, 12, 20, 22), (1, 10, 12, 2), (12, 10, 18, 20), (0, 8, 10, 1), (10, 8, 16, 18), (17, 16, 22, 23), (20, 21, 23, 22), (18, 19, 21, 20), (16, 17, 19, 18), (9, 11, 19, 17), (11, 13, 21, 19), (13, 15, 23, 21), (8, 14, 22, 16), (32, 33, 34, 35), (35, 37, 39, 32), (33, 38, 36, 34), (31, 28, 29, 30), (37, 36, 38, 39), (25, 27, 28, 31), (24, 25, 33, 32), (27, 26, 35, 34), (29, 28, 36, 37), (31, 30, 39, 38), (28, 27, 34, 36), (26, 29, 37, 35), (30, 24, 32, 39), (25, 31, 38, 33), (30, 29, 26, 24), (24, 26, 27, 25), (48, 49, 50, 51), (51, 53, 55, 48), (49, 54, 52, 50), (47, 44, 45, 46), (53, 52, 54, 55), (41, 43, 44, 47), (40, 41, 49, 48), (43, 42, 51, 50), (45, 44, 52, 53), (47, 46, 55, 54), (44, 43, 50, 52), (42, 45, 53, 51), (46, 40, 48, 55), (41, 47, 54, 49), (46, 45, 42, 40), (40, 42, 43, 41), (56, 57, 59, 58), (58, 59, 61), (60, 57, 56), (58, 61, 60, 56), (59, 57, 60, 61), (4, 5, 63, 62), (7, 4, 62, 64), (5, 6, 65, 63), (6, 7, 64, 65), (5, 4, 66, 67), (7, 6, 69, 68), (4, 7, 68, 66), (78, 79, 80, 81), (81, 83, 85, 78), (79, 84, 82, 80), (77, 74, 75, 76), (83, 82, 84, 85), (71, 73, 74, 77), (70, 71, 79, 78), (73, 72, 81, 80), (75, 74, 82, 83), (77, 76, 85, 84), (74, 73, 80, 82), (72, 75, 83, 81), (76, 70, 78, 85), (71, 77, 84, 79), (76, 75, 72, 70), (70, 72, 73, 71), (94, 95, 96, 97), (97, 99, 101, 94), (95, 100, 98, 96), (93, 90, 91, 92), (99, 98, 100, 101), (87, 89, 90, 93), (86, 87, 95, 94), (89, 88, 97, 96), (91, 90, 98, 99), (93, 92, 101, 100), (90, 89, 96, 98), (88, 91, 99, 97), (92, 86, 94, 101), (87, 93, 100, 95), (92, 91, 88, 86), (86, 88, 89, 87), (102, 103, 105, 104), (104, 105, 107), (106, 103, 102), (104, 107, 106, 102), (105, 103, 106, 107), (108, 109, 111, 110), (110, 111, 113), (112, 109, 108), (110, 113, 112, 108), (111, 109, 112, 113), (122, 123, 124, 125), (125, 127, 129, 122), (123, 128, 126, 124), (121, 118, 119, 120), (127, 126, 128, 129), (115, 117, 118, 121), (114, 115, 123, 122), (117, 116, 125, 124), (119, 118, 126, 127), (121, 120, 129, 128), (118, 117, 124, 126), (116, 119, 127, 125), (120, 114, 122, 129), (115, 121, 128, 123), (120, 119, 116, 114), (114, 116, 117, 115), (130, 131, 133, 132), (132, 133, 135), (134, 131, 130), (132, 135, 134, 130), (133, 131, 134, 135), (136, 137, 139, 138), (138, 139, 141), (140, 137, 136), (138, 141, 140, 136), (139, 137, 140, 141), (142, 143, 145, 144), (144, 145, 147), (146, 143, 142), (144, 147, 146, 142), (145, 143, 146, 147)])
_uv = me_cube.uv_layers.new(name='UVMap')
_uv.uv.foreach_set('vector', [0.2145, 0.3311, 0.2145, 0.6222, 0.003026, 0.6222, 0.003026, 0.3311, 0.4881, 0.03676, 0.1609, 0.04036, 0.1609, 0.01024, 0.4883, 0.003838, 0.01346, 0.08253, 0.01443, 0.04518, 0.162, 0.05273, 0.1617, 0.08913, 0.1617, 0.08913, 0.162, 0.05273, 0.4868, 0.05101, 0.4866, 0.08913, 0.4866, 0.08913, 0.4868, 0.05101, 0.6479, 0.05576, 0.6479, 0.0922, 0.9851, 0.2729, 0.9858, 0.3107, 0.6498, 0.3151, 0.6492, 0.2772, 0.9847, 0.05162, 0.9858, 0.08899, 0.6479, 0.0922, 0.6479, 0.05576, 0.6479, 0.0922, 0.9858, 0.08899, 0.9774, 0.09861, 0.648, 0.1013, 0.4855, 0.3221, 0.4857, 0.2818, 0.6492, 0.2772, 0.6498, 0.3151, 0.6492, 0.2772, 0.4857, 0.2818, 0.4858, 0.2743, 0.649, 0.272, 0.1582, 0.3119, 0.1591, 0.274, 0.4857, 0.2818, 0.4855, 0.3221, 0.4857, 0.2818, 0.1591, 0.274, 0.1593, 0.2688, 0.4858, 0.2743, 0.01162, 0.3042, 0.01235, 0.2664, 0.1591, 0.274, 0.1582, 0.3119, 0.1591, 0.274, 0.01235, 0.2664, 0.01546, 0.2616, 0.1593, 0.2688, 0.9774, 0.09861, 0.98, 0.2681, 0.649, 0.272, 0.648, 0.1013, 0.4858, 0.2743, 0.4866, 0.1004, 0.648, 0.1013, 0.649, 0.272, 0.1593, 0.2688, 0.1616, 0.09819, 0.4866, 0.1004, 0.4858, 0.2743, 0.01546, 0.2616, 0.01846, 0.09228, 0.1616, 0.09819, 0.1593, 0.2688, 0.01346, 0.08253, 0.1617, 0.08913, 0.1616, 0.09819, 0.01846, 0.09228, 0.1617, 0.08913, 0.4866, 0.08913, 0.4866, 0.1004, 0.1616, 0.09819, 0.4866, 0.08913, 0.6479, 0.0922, 0.648, 0.1013, 0.4866, 0.1004, 0.9851, 0.2729, 0.6492, 0.2772, 0.649, 0.272, 0.98, 0.2681, 0.4187, 0.3331, 0.4629, 0.3332, 0.4629, 0.5772, 0.4187, 0.5773, 0.6116, 0.5776, 0.5592, 0.5774, 0.5592, 0.333, 0.6116, 0.3328, 0.4629, 0.3332, 0.5151, 0.3331, 0.5151, 0.5772, 0.4629, 0.5772, 0.7065, 0.5815, 0.7065, 0.8255, 0.6666, 0.8255, 0.6666, 0.5815, 0.5592, 0.5774, 0.5151, 0.5772, 0.5151, 0.3331, 0.5592, 0.333, 0.7559, 0.5815, 0.7559, 0.8255, 0.7065, 0.8255, 0.7065, 0.5815, 0.4209, 0.3316, 0.4626, 0.3313, 0.4629, 0.3332, 0.4187, 0.3331, 0.4626, 0.579, 0.4209, 0.5788, 0.4187, 0.5773, 0.4629, 0.5772, 0.5588, 0.5792, 0.5155, 0.5791, 0.5151, 0.5772, 0.5592, 0.5774, 0.5154, 0.3313, 0.5588, 0.3312, 0.5592, 0.333, 0.5151, 0.3331, 0.5155, 0.5791, 0.4626, 0.579, 0.4629, 0.5772, 0.5151, 0.5772, 0.6101, 0.5798, 0.5588, 0.5792, 0.5592, 0.5774, 0.6116, 0.5776, 0.5588, 0.3312, 0.6101, 0.3306, 0.6116, 0.3328, 0.5592, 0.333, 0.4626, 0.3313, 0.5154, 0.3313, 0.5151, 0.3331, 0.4629, 0.3332, 0.6666, 0.5815, 0.6666, 0.8255, 0.6171, 0.8255, 0.6171, 0.5815, 0.7959, 0.5815, 0.7959, 0.8255, 0.7559, 0.8255, 0.7559, 0.5815, 0.05143, 0.6727, 0.3142, 0.6724, 0.3142, 0.6897, 0.05144, 0.6905, 0.05144, 0.6905, 0.006742, 0.6905, 0.006794, 0.6726, 0.05143, 0.6727, 0.3142, 0.6724, 0.3559, 0.6728, 0.3559, 0.6893, 0.3142, 0.6897, 0.7989, 0.6639, 0.8161, 0.6639, 0.8161, 0.9133, 0.7989, 0.9133, 0.5953, 0.6892, 0.3559, 0.6893, 0.3559, 0.6728, 0.5953, 0.6729, 0.7989, 0.6234, 0.8161, 0.6234, 0.8161, 0.6639, 0.7989, 0.6639, 0.05156, 0.6713, 0.3141, 0.6711, 0.3142, 0.6724, 0.05143, 0.6727, 0.3141, 0.691, 0.05157, 0.6919, 0.05144, 0.6905, 0.3142, 0.6897, 0.594, 0.6904, 0.3559, 0.6906, 0.3559, 0.6893, 0.5953, 0.6892, 0.3559, 0.6715, 0.594, 0.6717, 0.5953, 0.6729, 0.3559, 0.6728, 0.3559, 0.6906, 0.3141, 0.691, 0.3142, 0.6897, 0.3559, 0.6893, 0.05157, 0.6919, 0.008042, 0.692, 0.006742, 0.6905, 0.05144, 0.6905, 0.008094, 0.671, 0.05156, 0.6713, 0.05143, 0.6727, 0.006794, 0.6726, 0.3141, 0.6711, 0.3559, 0.6715, 0.3559, 0.6728, 0.3142, 0.6724, 0.7989, 0.3335, 0.8161, 0.3335, 0.8161, 0.374, 0.7989, 0.374, 0.7989, 0.374, 0.8161, 0.374, 0.8161, 0.6234, 0.7989, 0.6234, 0.06849, 0.7097, 0.09408, 0.753, 0.09493, 0.7552, 0.06446, 0.7078, 0.3561, 0.608, 0.317, 0.608, 0.3561, 0.584, 0.09365, 0.6957, 0.09408, 0.753, 0.06849, 0.7097, 0.06446, 0.7078, 0.09493, 0.6936, 0.09365, 0.6957, 0.06849, 0.7097, 0.09493, 0.7552, 0.09408, 0.753, 0.09365, 0.6957, 0.09493, 0.6936, 0.02328, 0.03522, 0.1609, 0.04036, 0.162, 0.05273, 0.01443, 0.04518, 0.6465, 0.04332, 0.9741, 0.03761, 0.9847, 0.05162, 0.6479, 0.05576, 0.1609, 0.04036, 0.4881, 0.03676, 0.4868, 0.05101, 0.162, 0.05273, 0.4881, 0.03676, 0.6465, 0.04332, 0.6479, 0.05576, 0.4868, 0.05101, 0.1609, 0.04036, 0.02328, 0.03522, 0.02364, 0.005699, 0.1609, 0.01024, 0.6465, 0.04332, 0.4881, 0.03676, 0.4883, 0.003838, 0.6467, 0.01318, 0.9741, 0.03761, 0.6465, 0.04332, 0.6467, 0.01318, 0.9734, 0.008118, 0.05143, 0.6284, 0.3142, 0.6282, 0.3142, 0.6455, 0.05144, 0.6463, 0.05144, 0.6463, 0.006742, 0.6463, 0.006794, 0.6284, 0.05143, 0.6284, 0.3142, 0.6282, 0.3559, 0.6286, 0.3559, 0.6451, 0.3142, 0.6455, 0.8171, 0.6639, 0.8343, 0.6639, 0.8343, 0.9133, 0.8171, 0.9133, 0.5953, 0.645, 0.3559, 0.6451, 0.3559, 0.6286, 0.5953, 0.6287, 0.8171, 0.6234, 0.8343, 0.6234, 0.8343, 0.6639, 0.8171, 0.6639, 0.05156, 0.627, 0.3141, 0.6268, 0.3142, 0.6282, 0.05143, 0.6284, 0.3141, 0.6468, 0.05157, 0.6477, 0.05144, 0.6463, 0.3142, 0.6455, 0.594, 0.6461, 0.3559, 0.6464, 0.3559, 0.6451, 0.5953, 0.645, 0.3559, 0.6273, 0.594, 0.6275, 0.5953, 0.6287, 0.3559, 0.6286, 0.3559, 0.6464, 0.3141, 0.6468, 0.3142, 0.6455, 0.3559, 0.6451, 0.05157, 0.6477, 0.008042, 0.6478, 0.006742, 0.6463, 0.05144, 0.6463, 0.008094, 0.6268, 0.05156, 0.627, 0.05143, 0.6284, 0.006794, 0.6284, 0.3141, 0.6268, 0.3559, 0.6273, 0.3559, 0.6286, 0.3142, 0.6282, 0.8171, 0.3335, 0.8343, 0.3335, 0.8343, 0.374, 0.8171, 0.374, 0.8171, 0.374, 0.8343, 0.374, 0.8343, 0.6234, 0.8171, 0.6234, 0.05143, 0.6505, 0.3142, 0.6503, 0.3142, 0.6676, 0.05144, 0.6684, 0.05144, 0.6684, 0.006742, 0.6684, 0.006794, 0.6505, 0.05143, 0.6505, 0.3142, 0.6503, 0.3559, 0.6507, 0.3559, 0.6672, 0.3142, 0.6676, 0.8353, 0.6639, 0.8524, 0.6639, 0.8524, 0.9133, 0.8353, 0.9133, 0.5953, 0.6671, 0.3559, 0.6672, 0.3559, 0.6507, 0.5953, 0.6508, 0.8353, 0.6234, 0.8524, 0.6234, 0.8524, 0.6639, 0.8353, 0.6639, 0.05156, 0.6492, 0.3141, 0.6489, 0.3142, 0.6503, 0.05143, 0.6505, 0.3141, 0.6689, 0.05157, 0.6698, 0.05144, 0.6684, 0.3142, 0.6676, 0.594, 0.6682, 0.3559, 0.6685, 0.3559, 0.6672, 0.5953, 0.6671, 0.3559, 0.6494, 0.594, 0.6496, 0.5953, 0.6508, 0.3559, 0.6507, 0.3559, 0.6685, 0.3141, 0.6689, 0.3142, 0.6676, 0.3559, 0.6672, 0.05157, 0.6698, 0.008042, 0.6699, 0.006742, 0.6684, 0.05144, 0.6684, 0.008094, 0.6489, 0.05156, 0.6492, 0.05143, 0.6505, 0.006794, 0.6505, 0.3141, 0.6489, 0.3559, 0.6494, 0.3559, 0.6507, 0.3142, 0.6503, 0.8353, 0.3335, 0.8524, 0.3335, 0.8524, 0.374, 0.8353, 0.374, 0.8353, 0.374, 0.8524, 0.374, 0.8524, 0.6234, 0.8353, 0.6234, 0.004848, 0.7097, 0.03044, 0.753, 0.03129, 0.7552, 0.0008181, 0.7078, 0.3154, 0.608, 0.2764, 0.608, 0.3154, 0.584, 0.03001, 0.6957, 0.03044, 0.753, 0.004848, 0.7097, 0.0008181, 0.7078, 0.03129, 0.6936, 0.03001, 0.6957, 0.004848, 0.7097, 0.03129, 0.7552, 0.03044, 0.753, 0.03001, 0.6957, 0.03129, 0.6936, 0.03667, 0.7097, 0.06226, 0.753, 0.06311, 0.7552, 0.03264, 0.7078, 0.3967, 0.608, 0.3576, 0.608, 0.3967, 0.584, 0.06183, 0.6957, 0.06226, 0.753, 0.03667, 0.7097, 0.03264, 0.7078, 0.06311, 0.6936, 0.06183, 0.6957, 0.03667, 0.7097, 0.06311, 0.7552, 0.06226, 0.753, 0.06183, 0.6957, 0.06311, 0.6936, 0.2202, 0.3331, 0.2644, 0.3332, 0.2644, 0.5772, 0.2202, 0.5773, 0.4132, 0.5776, 0.3607, 0.5774, 0.3607, 0.333, 0.4132, 0.3328, 0.2644, 0.3332, 0.3166, 0.3331, 0.3166, 0.5772, 0.2644, 0.5772, 0.7065, 0.3305, 0.7065, 0.5746, 0.6666, 0.5746, 0.6666, 0.3305, 0.3607, 0.5774, 0.3166, 0.5772, 0.3166, 0.3331, 0.3607, 0.333, 0.7559, 0.3305, 0.7559, 0.5746, 0.7065, 0.5746, 0.7065, 0.3305, 0.2225, 0.3316, 0.2641, 0.3313, 0.2644, 0.3332, 0.2202, 0.3331, 0.2641, 0.579, 0.2225, 0.5788, 0.2202, 0.5773, 0.2644, 0.5772, 0.3603, 0.5792, 0.317, 0.5791, 0.3166, 0.5772, 0.3607, 0.5774, 0.317, 0.3313, 0.3603, 0.3312, 0.3607, 0.333, 0.3166, 0.3331, 0.317, 0.5791, 0.2641, 0.579, 0.2644, 0.5772, 0.3166, 0.5772, 0.4116, 0.5798, 0.3603, 0.5792, 0.3607, 0.5774, 0.4132, 0.5776, 0.3603, 0.3312, 0.4116, 0.3306, 0.4132, 0.3328, 0.3607, 0.333, 0.2641, 0.3313, 0.317, 0.3313, 0.3166, 0.3331, 0.2644, 0.3332, 0.6666, 0.3305, 0.6666, 0.5746, 0.6171, 0.5746, 0.6171, 0.3305, 0.7959, 0.3305, 0.7959, 0.5746, 0.7559, 0.5746, 0.7559, 0.3305, 0.1321, 0.7097, 0.1577, 0.753, 0.1586, 0.7552, 0.1281, 0.7078, 0.5186, 0.608, 0.4796, 0.608, 0.5186, 0.584, 0.1573, 0.6957, 0.1577, 0.753, 0.1321, 0.7097, 0.1281, 0.7078, 0.1586, 0.6936, 0.1573, 0.6957, 0.1321, 0.7097, 0.1586, 0.7552, 0.1577, 0.753, 0.1573, 0.6957, 0.1586, 0.6936, 0.1003, 0.7097, 0.1259, 0.753, 0.1267, 0.7552, 0.09628, 0.7078, 0.478, 0.608, 0.4389, 0.608, 0.478, 0.584, 0.1255, 0.6957, 0.1259, 0.753, 0.1003, 0.7097, 0.09628, 0.7078, 0.1267, 0.6936, 0.1255, 0.6957, 0.1003, 0.7097, 0.1267, 0.7552, 0.1259, 0.753, 0.1255, 0.6957, 0.1267, 0.6936, 0.2711, 0.5868, 0.2211, 0.5917, 0.2188, 0.5915, 0.2746, 0.5839, 0.4373, 0.608, 0.3983, 0.608, 0.4373, 0.584, 0.2732, 0.6155, 0.2211, 0.5917, 0.2711, 0.5868, 0.2746, 0.5839, 0.2746, 0.6176, 0.2732, 0.6155, 0.2711, 0.5868, 0.2188, 0.5915, 0.2211, 0.5917, 0.2732, 0.6155, 0.2746, 0.6176])
me_cube.materials.append(mat_material)
me_cube.use_remesh_preserve_volume = False
me_cube.use_remesh_preserve_attributes = False
me_cube.use_mirror_vertex_groups = False
me_cube.update()

# ---- objects
ob_plane = bpy.data.objects.new('Plane', me_plane)
ob_sun = bpy.data.objects.new('Sun', light_sun)
ob_botle = bpy.data.objects.new('botle', me_cube_001)
ob_trashbin = bpy.data.objects.new('trashbin', me_cube)

# ---- transforms, parenting, visibility, modifiers, constraints
ob_plane.location = (0.0, 0.0, 0.0)
ob_plane.scale = (1.761, 1.761, 1.761)
ob_plane.hide_viewport = True
ob_plane.lineart.crease_threshold = 0.0
ob_sun.location = (-1.862, 0.9436, 2.512)
ob_sun.rotation_euler = (0.632, -0.1878, -0.4864)
ob_sun.lineart.crease_threshold = 0.0
ob_botle.location = (0.0, 0.0, 0.7067)
ob_botle.scale = (0.955, 0.5581, 0.5994)
ob_botle.lock_rotations_4d = False
ob_botle.empty_display_type = 'ARROWS'
ob_botle.lineart.crease_threshold = 0.0
ob_trashbin.location = (0.0, 0.0, 0.7067)
ob_trashbin.scale = (0.955, 0.5581, 0.5994)
ob_trashbin.lock_rotations_4d = False
ob_trashbin.empty_display_type = 'ARROWS'
ob_trashbin.lineart.crease_threshold = 0.0

# ---- collection membership
col_collection_1.objects.link(ob_plane)
col_collection_1.objects.link(ob_sun)
col_collection_1.objects.link(ob_botle)
col_collection_1.objects.link(ob_trashbin)

# ---- scene / render settings (as saved in the file)
scene.frame_start = 1; scene.frame_end = 250; scene.frame_set(1)
scene.render.engine = 'BLENDER_EEVEE_NEXT'
scene.render.resolution_percentage = 50
scene.render.dither_intensity = 0.0
scene.cycles.use_denoising = False
scene.cycles.samples = 128
scene.cycles.sampling_pattern = 'TABULATED_SOBOL'
scene.cycles.use_adaptive_sampling = False
scene.cycles.use_light_tree = False
scene.cycles.blur_glossy = 0.0
scene.cycles.sample_clamp_indirect = 0.0
scene.view_settings.view_transform = 'Standard'
bpy.context.view_layer.update()

# ---- added for rendering (the .blend has no active camera): camera
cam_auto = bpy.data.cameras.new('AutoCamera')
cam_auto.lens = 50.0
cam_auto.sensor_width = 36.0
cam_auto.clip_end = 1000.0
ob_auto_camera = bpy.data.objects.new('AutoCamera', cam_auto)
scene.collection.objects.link(ob_auto_camera)
ob_auto_camera.location = (3.04292, -3.65308, 3.13027)
ob_auto_camera.rotation_euler = (1.09748, -7.21219e-08, 0.694738)
scene.camera = ob_auto_camera
bpy.context.view_layer.update()
